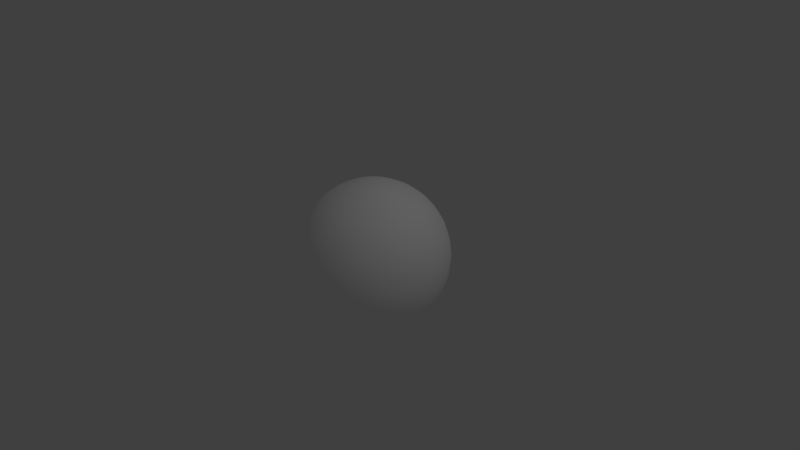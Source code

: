 # Source: planet_sun.blend  (saved by Blender 2.74.0; exported with 4.5.12 LTS)
import bpy
from mathutils import Matrix  # noqa: F401  (used for matrix-valued properties, if any)

bpy.ops.wm.read_factory_settings(use_empty=True)
scene = bpy.context.scene
scene.name = 'Scene'

# ---- collections
col_collection_1 = bpy.data.collections.new('Collection 1'); scene.collection.children.link(col_collection_1)

# ---- materials (node trees are filled in below, after node groups)
mat_material = bpy.data.materials.new('Material')
mat_material.alpha_threshold = 0.0
mat_material.use_transparent_shadow = False
mat_material.diffuse_color = (1.0, 1.0, 1.0, 1.0)
mat_material.roughness = 0.5
mat_material.specular_intensity = 1.0
mat_material.line_color = (0.0, 0.0, 0.0, 1.0)

# ---- material node trees

# ---- world
world_world = bpy.data.worlds.new('World'); scene.world = world_world
world_world.color = (0.05088, 0.05088, 0.05088)
world_world.use_sun_shadow = False
world_world.sun_shadow_jitter_overblur = 0.0
world_world.cycles.sampling_method = 'MANUAL'
world_world.cycles.sample_map_resolution = 256

# ---- cameras
cam_camera = bpy.data.cameras.new('Camera')
cam_camera.clip_end = 100.0
cam_camera.lens = 35.0
cam_camera.sensor_width = 32.0
cam_camera.sensor_height = 18.0
cam_camera.ortho_scale = 7.314
cam_camera.dof.focus_distance = 0.0
cam_camera.dof.aperture_fstop = 128.0

# ---- lights
light_lamp = bpy.data.lights.new('Lamp', 'POINT')
light_lamp.transmission_factor = 0.0
light_lamp.cutoff_distance = 30.0
light_lamp.energy = 100.0
light_lamp.shadow_buffer_clip_start = 1.001
light_lamp.shadow_soft_size = 0.1
light_lamp.shadow_maximum_resolution = 0.006
light_lamp.use_absolute_resolution = True
light_lamp.cycles.use_multiple_importance_sampling = False

# ---- meshes
me_sphere = bpy.data.meshes.new('Sphere')
me_sphere.from_pydata([(-0.1951, 0.0, 0.9808), (-0.3827, 0.0, 0.9239), (-0.5556, 0.0, 0.8315), (-0.7071, 0.0, 0.7071), (-0.8315, 0.0, 0.5556), (-0.9239, 0.0, 0.3827), (-0.9808, 0.0, 0.1951), (-1.0, 0.0, 7.55e-08), (-0.9808, 0.0, -0.1951), (-0.9239, 0.0, -0.3827), (-0.8315, 0.0, -0.5556), (-0.7071, 0.0, -0.7071), (-0.5556, 0.0, -0.8315), (-0.3827, 0.0, -0.9239), (-0.1951, 0.0, -0.9808), (-0.1913, 0.03806, 0.9808), (-0.3753, 0.07466, 0.9239), (-0.5449, 0.1084, 0.8315), (-0.6935, 0.1379, 0.7071), (-0.8155, 0.1622, 0.5556), (-0.9061, 0.1802, 0.3827), (-0.9619, 0.1913, 0.1951), (-0.9808, 0.1951, 7.55e-08), (-0.9619, 0.1913, -0.1951), (-0.9061, 0.1802, -0.3827), (-0.8155, 0.1622, -0.5556), (-0.6935, 0.1379, -0.7071), (-0.5449, 0.1084, -0.8315), (-0.3753, 0.07466, -0.9239), (-0.1913, 0.03806, -0.9808), (-0.1802, 0.07466, 0.9808), (-0.3536, 0.1464, 0.9239), (-0.5133, 0.2126, 0.8315), (-0.6533, 0.2706, 0.7071), (-0.7682, 0.3182, 0.5556), (-0.8536, 0.3536, 0.3827), (-0.9061, 0.3753, 0.1951), (-0.9239, 0.3827, 7.55e-08), (-0.9061, 0.3753, -0.1951), (-0.8536, 0.3536, -0.3827), (-0.7682, 0.3182, -0.5556), (-0.6533, 0.2706, -0.7071), (-0.5133, 0.2126, -0.8315), (-0.3536, 0.1464, -0.9239), (-0.1802, 0.07466, -0.9808), (-0.1622, 0.1084, 0.9808), (-0.3182, 0.2126, 0.9239), (-0.4619, 0.3087, 0.8315), (-0.5879, 0.3928, 0.7071), (-0.6913, 0.4619, 0.5556), (-0.7682, 0.5133, 0.3827), (-0.8155, 0.5449, 0.1951), (-0.8315, 0.5556, 7.55e-08), (-0.8155, 0.5449, -0.1951), (-0.7682, 0.5133, -0.3827), (-0.6913, 0.4619, -0.5556), (-0.5879, 0.3928, -0.7071), (-0.4619, 0.3087, -0.8315), (-0.3182, 0.2126, -0.9239), (-0.1622, 0.1084, -0.9808), (-0.1379, 0.1379, 0.9808), (-0.2706, 0.2706, 0.9239), (-0.3928, 0.3928, 0.8315), (-0.5, 0.5, 0.7071), (-0.5879, 0.5879, 0.5556), (-0.6533, 0.6533, 0.3827), (-0.6935, 0.6935, 0.1951), (-0.7071, 0.7071, 7.55e-08), (-0.6935, 0.6935, -0.1951), (-0.6533, 0.6533, -0.3827), (-0.5879, 0.5879, -0.5556), (-0.5, 0.5, -0.7071), (-0.3928, 0.3928, -0.8315), (-0.2706, 0.2706, -0.9239), (-0.1379, 0.1379, -0.9808), (-0.1084, 0.1622, 0.9808), (-0.2126, 0.3182, 0.9239), (-0.3087, 0.4619, 0.8315), (-0.3928, 0.5879, 0.7071), (-0.4619, 0.6913, 0.5556), (-0.5133, 0.7682, 0.3827), (-0.5449, 0.8155, 0.1951), (-0.5556, 0.8315, 7.55e-08), (-0.5449, 0.8155, -0.1951), (-0.5133, 0.7682, -0.3827), (-0.4619, 0.6913, -0.5556), (-0.3928, 0.5879, -0.7071), (-0.3087, 0.4619, -0.8315), (-0.2126, 0.3182, -0.9239), (-0.1084, 0.1622, -0.9808), (-0.07466, 0.1802, 0.9808), (-0.1464, 0.3536, 0.9239), (-0.2126, 0.5133, 0.8315), (-0.2706, 0.6533, 0.7071), (-0.3182, 0.7682, 0.5556), (-0.3536, 0.8536, 0.3827), (-0.3753, 0.9061, 0.1951), (-0.3827, 0.9239, 7.55e-08), (-0.3753, 0.9061, -0.1951), (-0.3536, 0.8536, -0.3827), (-0.3182, 0.7682, -0.5556), (-0.2706, 0.6533, -0.7071), (-0.2126, 0.5133, -0.8315), (-0.1464, 0.3536, -0.9239), (-0.07466, 0.1802, -0.9808), (-0.03806, 0.1913, 0.9808), (-0.07466, 0.3753, 0.9239), (-0.1084, 0.5449, 0.8315), (-0.1379, 0.6935, 0.7071), (-0.1622, 0.8155, 0.5556), (-0.1802, 0.9061, 0.3827), (-0.1913, 0.9619, 0.1951), (-0.1951, 0.9808, 7.55e-08), (-0.1913, 0.9619, -0.1951), (-0.1802, 0.9061, -0.3827), (-0.1622, 0.8155, -0.5556), (-0.1379, 0.6935, -0.7071), (-0.1084, 0.5449, -0.8315), (-0.07466, 0.3753, -0.9239), (-0.03806, 0.1913, -0.9808), (3.266e-07, 0.1951, 0.9808), (3.192e-07, 0.3827, 0.9239), (3.117e-07, 0.5556, 0.8315), (3.192e-07, 0.7071, 0.7071), (3.341e-07, 0.8315, 0.5556), (2.745e-07, 0.9239, 0.3827), (3.937e-07, 0.9808, 0.1951), (3.788e-07, 1.0, 7.55e-08), (3.937e-07, 0.9808, -0.1951), (2.298e-07, 0.9239, -0.3827), (3.341e-07, 0.8315, -0.5556), (3.192e-07, 0.7071, -0.7071), (3.415e-07, 0.5556, -0.8315), (3.043e-07, 0.3827, -0.9239), (3.08e-07, 0.1951, -0.9808), (0.03806, 0.1913, 0.9808), (0.07466, 0.3753, 0.9239), (0.1084, 0.5449, 0.8315), (0.138, 0.6935, 0.7071), (0.1622, 0.8155, 0.5556), (0.1802, 0.9061, 0.3827), (0.1913, 0.9619, 0.1951), (0.1951, 0.9808, 7.55e-08), (0.1913, 0.9619, -0.1951), (0.1802, 0.9061, -0.3827), (0.1622, 0.8155, -0.5556), (0.138, 0.6935, -0.7071), (0.1084, 0.5449, -0.8315), (0.07466, 0.3753, -0.9239), (0.03806, 0.1913, -0.9808), (0.07466, 0.1802, 0.9808), (0.1464, 0.3536, 0.9239), (0.2126, 0.5133, 0.8315), (0.2706, 0.6533, 0.7071), (0.3182, 0.7682, 0.5556), (0.3536, 0.8536, 0.3827), (0.3753, 0.9061, 0.1951), (0.3827, 0.9239, 7.55e-08), (0.3753, 0.9061, -0.1951), (0.3536, 0.8536, -0.3827), (0.3182, 0.7682, -0.5556), (0.2706, 0.6533, -0.7071), (0.2126, 0.5133, -0.8315), (0.1464, 0.3536, -0.9239), (0.07466, 0.1802, -0.9808), (0.1084, 0.1622, 0.9808), (0.2126, 0.3182, 0.9239), (0.3087, 0.4619, 0.8315), (0.3928, 0.5879, 0.7071), (0.4619, 0.6913, 0.5556), (0.5133, 0.7682, 0.3827), (0.5449, 0.8155, 0.1951), (0.5556, 0.8315, 7.55e-08), (0.5449, 0.8155, -0.1951), (0.5133, 0.7682, -0.3827), (0.4619, 0.6913, -0.5556), (0.3928, 0.5879, -0.7071), (0.3087, 0.4619, -0.8315), (0.2126, 0.3182, -0.9239), (0.1084, 0.1622, -0.9808), (0.138, 0.1379, 0.9808), (0.2706, 0.2706, 0.9239), (0.3928, 0.3928, 0.8315), (0.5, 0.5, 0.7071), (0.5879, 0.5879, 0.5556), (0.6533, 0.6533, 0.3827), (0.6935, 0.6935, 0.1951), (0.7071, 0.7071, 7.55e-08), (0.6935, 0.6935, -0.1951), (0.6533, 0.6533, -0.3827), (0.5879, 0.5879, -0.5556), (0.5, 0.5, -0.7071), (0.3928, 0.3928, -0.8315), (0.2706, 0.2706, -0.9239), (0.138, 0.1379, -0.9808), (0.1622, 0.1084, 0.9808), (0.3182, 0.2126, 0.9239), (0.4619, 0.3087, 0.8315), (0.5879, 0.3928, 0.7071), (0.6913, 0.4619, 0.5556), (0.7682, 0.5133, 0.3827), (0.8155, 0.5449, 0.1951), (0.8315, 0.5556, 7.55e-08), (0.8155, 0.5449, -0.1951), (0.7682, 0.5133, -0.3827), (0.6913, 0.4619, -0.5556), (0.5879, 0.3928, -0.7071), (0.4619, 0.3087, -0.8315), (0.3182, 0.2126, -0.9239), (0.1622, 0.1084, -0.9808), (0.1802, 0.07466, 0.9808), (0.3536, 0.1464, 0.9239), (0.5133, 0.2126, 0.8315), (0.6533, 0.2706, 0.7071), (0.7682, 0.3182, 0.5556), (0.8536, 0.3536, 0.3827), (0.9061, 0.3753, 0.1951), (0.9239, 0.3827, 7.55e-08), (0.9061, 0.3753, -0.1951), (0.8536, 0.3536, -0.3827), (0.7682, 0.3182, -0.5556), (0.6533, 0.2706, -0.7071), (0.5133, 0.2126, -0.8315), (0.3536, 0.1464, -0.9239), (0.1802, 0.07466, -0.9808), (0.1913, 0.03806, 0.9808), (0.3753, 0.07466, 0.9239), (0.5449, 0.1084, 0.8315), (0.6935, 0.1379, 0.7071), (0.8155, 0.1622, 0.5556), (0.9061, 0.1802, 0.3827), (0.9619, 0.1913, 0.1951), (0.9808, 0.1951, 7.55e-08), (0.9619, 0.1913, -0.1951), (0.9061, 0.1802, -0.3827), (0.8155, 0.1622, -0.5556), (0.6935, 0.1379, -0.7071), (0.5449, 0.1084, -0.8315), (0.3753, 0.07466, -0.9239), (0.1913, 0.03806, -0.9808), (0.1951, -7.212e-09, 0.9808), (0.3827, 4.122e-08, 0.9239), (0.5556, 2.632e-08, 0.8315), (0.7071, -2.584e-08, 0.7071), (0.8315, -8.544e-08, 0.5556), (0.9239, 6.357e-08, 0.3827), (0.9808, -8.544e-08, 0.1951), (1.0, -1.003e-07, 7.55e-08), (0.9808, -8.544e-08, -0.1951), (0.9239, 6.357e-08, -0.3827), (0.8315, -8.544e-08, -0.5556), (0.7071, -2.584e-08, -0.7071), (0.5556, -1.094e-08, -0.8315), (0.3827, 3.964e-09, -0.9239), (0.1951, 3.964e-09, -0.9808), (0.1913, -0.03806, 0.9808), (0.3753, -0.07466, 0.9239), (0.5449, -0.1084, 0.8315), (0.6935, -0.1379, 0.7071), (0.8155, -0.1622, 0.5556), (0.9061, -0.1802, 0.3827), (0.9619, -0.1913, 0.1951), (0.9808, -0.1951, 7.55e-08), (0.9619, -0.1913, -0.1951), (0.9061, -0.1802, -0.3827), (0.8155, -0.1622, -0.5556), (0.6935, -0.1379, -0.7071), (0.5449, -0.1084, -0.8315), (0.3753, -0.07466, -0.9239), (0.1913, -0.03806, -0.9808), (0.1802, -0.07466, 0.9808), (0.3536, -0.1464, 0.9239), (0.5133, -0.2126, 0.8315), (0.6533, -0.2706, 0.7071), (0.7682, -0.3182, 0.5556), (0.8536, -0.3536, 0.3827), (0.9061, -0.3753, 0.1951), (0.9239, -0.3827, 7.55e-08), (0.9061, -0.3753, -0.1951), (0.8536, -0.3536, -0.3827), (0.7682, -0.3182, -0.5556), (0.6533, -0.2706, -0.7071), (0.5133, -0.2126, -0.8315), (0.3536, -0.1464, -0.9239), (0.1802, -0.07466, -0.9808), (0.1622, -0.1084, 0.9808), (0.3182, -0.2126, 0.9239), (0.4619, -0.3087, 0.8315), (0.5879, -0.3928, 0.7071), (0.6913, -0.4619, 0.5556), (0.7682, -0.5133, 0.3827), (0.8155, -0.5449, 0.1951), (0.8315, -0.5556, 7.55e-08), (0.8155, -0.5449, -0.1951), (0.7682, -0.5133, -0.3827), (0.6913, -0.4619, -0.5556), (0.5879, -0.3928, -0.7071), (0.4619, -0.3087, -0.8315), (0.3182, -0.2126, -0.9239), (0.1622, -0.1084, -0.9808), (0.138, -0.1379, 0.9808), (0.2706, -0.2706, 0.9239), (0.3928, -0.3928, 0.8315), (0.5, -0.5, 0.7071), (0.5879, -0.5879, 0.5556), (0.6533, -0.6533, 0.3827), (0.6935, -0.6935, 0.1951), (0.7071, -0.7071, 7.55e-08), (0.6935, -0.6935, -0.1951), (0.6533, -0.6533, -0.3827), (0.5879, -0.5879, -0.5556), (0.5, -0.5, -0.7071), (0.3928, -0.3928, -0.8315), (0.2706, -0.2706, -0.9239), (0.1379, -0.1379, -0.9808), (0.1084, -0.1622, 0.9808), (0.2126, -0.3182, 0.9239), (0.3087, -0.4619, 0.8315), (0.3928, -0.5879, 0.7071), (0.4619, -0.6913, 0.5556), (0.5133, -0.7682, 0.3827), (0.5449, -0.8155, 0.1951), (0.5556, -0.8315, 7.55e-08), (0.5449, -0.8155, -0.1951), (0.5133, -0.7682, -0.3827), (0.4619, -0.6913, -0.5556), (0.3928, -0.5879, -0.7071), (0.3087, -0.4619, -0.8315), (0.2126, -0.3182, -0.9239), (0.1084, -0.1622, -0.9808), (0.07466, -0.1802, 0.9808), (0.1464, -0.3536, 0.9239), (0.2126, -0.5133, 0.8315), (0.2706, -0.6533, 0.7071), (0.3182, -0.7682, 0.5556), (0.3536, -0.8536, 0.3827), (0.3753, -0.9061, 0.1951), (0.3827, -0.9239, 7.55e-08), (0.3753, -0.9061, -0.1951), (0.3536, -0.8536, -0.3827), (0.3182, -0.7682, -0.5556), (0.2706, -0.6533, -0.7071), (0.2126, -0.5133, -0.8315), (0.1464, -0.3536, -0.9239), (0.07466, -0.1802, -0.9808), (0.03806, -0.1913, 0.9808), (0.07466, -0.3753, 0.9239), (0.1084, -0.5449, 0.8315), (0.1379, -0.6935, 0.7071), (0.1622, -0.8155, 0.5556), (0.1802, -0.9061, 0.3827), (0.1913, -0.9619, 0.1951), (0.1951, -0.9808, 7.55e-08), (0.1913, -0.9619, -0.1951), (0.1802, -0.9061, -0.3827), (0.1622, -0.8155, -0.5556), (0.1379, -0.6935, -0.7071), (0.1084, -0.5449, -0.8315), (0.07466, -0.3753, -0.9239), (0.03806, -0.1913, -0.9808), (3.117e-07, -0.1951, 0.9808), (2.819e-07, -0.3827, 0.9239), (2.819e-07, -0.5556, 0.8315), (1.851e-07, -0.7071, 0.7071), (1.404e-07, -0.8315, 0.5556), (3.192e-07, -0.9239, 0.3827), (9.567e-08, -0.9808, 0.1951), (1.404e-07, -1.0, 7.55e-08), (9.567e-08, -0.9808, -0.1951), (3.192e-07, -0.9239, -0.3827), (1.404e-07, -0.8315, -0.5556), (1.851e-07, -0.7071, -0.7071), (2.596e-07, -0.5556, -0.8315), (2.521e-07, -0.3827, -0.9239), (3.155e-07, -0.1951, -0.9808), (-0.03806, -0.1913, 0.9808), (-0.07466, -0.3753, 0.9239), (-0.1084, -0.5449, 0.8315), (-0.1379, -0.6935, 0.7071), (-0.1622, -0.8155, 0.5556), (-0.1802, -0.9061, 0.3827), (-0.1913, -0.9619, 0.1951), (-0.1951, -0.9808, 7.55e-08), (-0.1913, -0.9619, -0.1951), (-0.1802, -0.9061, -0.3827), (-0.1622, -0.8155, -0.5556), (-0.1379, -0.6935, -0.7071), (-0.1084, -0.5449, -0.8315), (-0.07466, -0.3753, -0.9239), (-0.03806, -0.1913, -0.9808), (-0.07466, -0.1802, 0.9808), (-0.1464, -0.3536, 0.9239), (-0.2126, -0.5133, 0.8315), (-0.2706, -0.6533, 0.7071), (-0.3182, -0.7682, 0.5556), (-0.3536, -0.8536, 0.3827), (-0.3753, -0.9061, 0.1951), (-0.3827, -0.9239, 7.55e-08), (-0.3753, -0.9061, -0.1951), (-0.3536, -0.8536, -0.3827), (-0.3182, -0.7682, -0.5556), (-0.2706, -0.6533, -0.7071), (-0.2126, -0.5133, -0.8315), (-0.1464, -0.3536, -0.9239), (-0.07466, -0.1802, -0.9808), (-0.1084, -0.1622, 0.9808), (-0.2126, -0.3182, 0.9239), (-0.3087, -0.4619, 0.8315), (-0.3928, -0.5879, 0.7071), (-0.4619, -0.6913, 0.5556), (-0.5133, -0.7682, 0.3827), (-0.5449, -0.8155, 0.1951), (-0.5556, -0.8315, 7.55e-08), (-0.5449, -0.8155, -0.1951), (-0.5133, -0.7682, -0.3827), (-0.4619, -0.6913, -0.5556), (-0.3928, -0.5879, -0.7071), (-0.3087, -0.4619, -0.8315), (-0.2126, -0.3182, -0.9239), (-0.1084, -0.1622, -0.9808), (-0.1379, -0.1379, 0.9808), (-0.2706, -0.2706, 0.9239), (-0.3928, -0.3928, 0.8315), (-0.5, -0.5, 0.7071), (-0.5879, -0.5879, 0.5556), (-0.6533, -0.6533, 0.3827), (-0.6935, -0.6935, 0.1951), (-0.7071, -0.7071, 7.55e-08), (-0.6935, -0.6935, -0.1951), (-0.6533, -0.6533, -0.3827), (-0.5879, -0.5879, -0.5556), (-0.5, -0.5, -0.7071), (-0.3928, -0.3928, -0.8315), (-0.2706, -0.2706, -0.9239), (-0.1379, -0.1379, -0.9808), (-0.1622, -0.1084, 0.9808), (-0.3182, -0.2126, 0.9239), (-0.4619, -0.3087, 0.8315), (-0.5879, -0.3928, 0.7071), (-0.6913, -0.4619, 0.5556), (-0.7682, -0.5133, 0.3827), (-0.8155, -0.5449, 0.1951), (-0.8315, -0.5556, 7.55e-08), (-0.8155, -0.5449, -0.1951), (-0.7682, -0.5133, -0.3827), (-0.6913, -0.4619, -0.5556), (-0.5879, -0.3928, -0.7071), (-0.4619, -0.3087, -0.8315), (-0.3182, -0.2126, -0.9239), (-0.1622, -0.1084, -0.9808), (-0.1802, -0.07466, 0.9808), (-0.3536, -0.1464, 0.9239), (-0.5133, -0.2126, 0.8315), (-0.6533, -0.2706, 0.7071), (-0.7682, -0.3182, 0.5556), (-0.8536, -0.3536, 0.3827), (-0.9061, -0.3753, 0.1951), (-0.9239, -0.3827, 7.55e-08), (-0.9061, -0.3753, -0.1951), (-0.8536, -0.3536, -0.3827), (-0.7682, -0.3182, -0.5556), (-0.6533, -0.2706, -0.7071), (-0.5133, -0.2126, -0.8315), (-0.3536, -0.1464, -0.9239), (-0.1802, -0.07466, -0.9808), (-0.1913, -0.03806, 0.9808), (-0.3753, -0.07466, 0.9239), (-0.5449, -0.1084, 0.8315), (-0.6935, -0.1379, 0.7071), (-0.8155, -0.1622, 0.5556), (-0.9061, -0.1802, 0.3827), (-0.9619, -0.1913, 0.1951), (-0.9808, -0.1951, 7.55e-08), (-0.9619, -0.1913, -0.1951), (-0.9061, -0.1802, -0.3827), (-0.8155, -0.1622, -0.5556), (-0.6935, -0.1379, -0.7071), (-0.5449, -0.1084, -0.8315), (-0.3753, -0.07466, -0.9239), (-0.1913, -0.03806, -0.9808), (2.776e-07, 5.898e-08, -0.9989), (2.649e-07, 7.165e-08, 0.9989), (-0.07663, -0.03174, -0.9989), (-0.08135, 0.01618, 0.9989), (-0.06897, -0.04608, 0.9989), (-0.05865, -0.05865, 0.9989), (0.07663, -0.03174, 0.9989), (0.08135, -0.01618, 0.9989), (-0.01618, 0.08135, 0.9989), (-0.03174, 0.07663, 0.9989), (2.866e-07, -0.08295, 0.9989), (0.01618, -0.08135, 0.9989), (-0.07663, 0.03174, 0.9989), (0.06897, 0.04608, 0.9989), (0.05865, 0.05865, 0.9989), (-0.08294, 3.997e-08, 0.9989), (-0.08135, -0.01618, 0.9989), (-0.07663, -0.03174, 0.9989), (0.06897, -0.04608, 0.9989), (2.929e-07, 0.08295, 0.9989), (-0.01618, -0.08135, 0.9989), (-0.06897, 0.04608, 0.9989), (0.07663, 0.03174, 0.9989), (0.05865, -0.05865, 0.9989), (0.01618, 0.08135, 0.9989), (-0.03174, -0.07663, 0.9989), (-0.05865, 0.05865, 0.9989), (0.08135, 0.01618, 0.9989), (0.04608, -0.06897, 0.9989), (0.03174, 0.07663, 0.9989), (-0.04608, -0.06897, 0.9989), (-0.04608, 0.06897, 0.9989), (0.08295, 3.691e-08, 0.9989), (0.03174, -0.07663, 0.9989), (0.04608, 0.06897, 0.9989), (-0.08135, 0.01618, -0.9989), (-0.01618, 0.08135, -0.9989), (0.07663, -0.03174, -0.9989), (-0.06897, -0.04608, -0.9989), (0.05865, 0.05865, -0.9989), (0.01618, -0.08135, -0.9989), (-0.03174, 0.07663, -0.9989), (0.08135, -0.01618, -0.9989), (-0.05865, -0.05865, -0.9989), (0.04608, 0.06897, -0.9989), (0.03174, -0.07663, -0.9989), (0.08295, 3.532e-08, -0.9989), (-0.04608, 0.06897, -0.9989), (-0.04608, -0.06897, -0.9989), (0.03174, 0.07663, -0.9989), (0.04608, -0.06897, -0.9989), (0.08135, 0.01618, -0.9989), (-0.05865, 0.05865, -0.9989), (-0.03174, -0.07663, -0.9989), (0.01618, 0.08135, -0.9989), (2.914e-07, 0.08295, -0.9989), (0.05865, -0.05865, -0.9989), (0.06897, -0.04608, -0.9989), (-0.08135, -0.01618, -0.9989), (0.07663, 0.03174, -0.9989), (0.06897, 0.04608, -0.9989), (-0.06897, 0.04608, -0.9989), (-0.07663, 0.03174, -0.9989), (-0.01618, -0.08135, -0.9989), (2.945e-07, -0.08294, -0.9989), (-0.08294, 3.364e-08, -0.9989)], [], [(4, 3, 18, 19), (2, 1, 16, 17), (13, 12, 27, 28), (11, 10, 25, 26), (9, 8, 23, 24), (7, 6, 21, 22), (5, 4, 19, 20), (3, 2, 17, 18), (14, 13, 28, 29), (1, 0, 15, 16), (12, 11, 26, 27), (10, 9, 24, 25), (8, 7, 22, 23), (6, 5, 20, 21), (25, 24, 39, 40), (23, 22, 37, 38), (21, 20, 35, 36), (19, 18, 33, 34), (17, 16, 31, 32), (28, 27, 42, 43), (26, 25, 40, 41), (24, 23, 38, 39), (22, 21, 36, 37), (20, 19, 34, 35), (18, 17, 32, 33), (29, 28, 43, 44), (16, 15, 30, 31), (27, 26, 41, 42), (40, 39, 54, 55), (38, 37, 52, 53), (36, 35, 50, 51), (34, 33, 48, 49), (32, 31, 46, 47), (43, 42, 57, 58), (41, 40, 55, 56), (39, 38, 53, 54), (37, 36, 51, 52), (35, 34, 49, 50), (33, 32, 47, 48), (44, 43, 58, 59), (31, 30, 45, 46), (42, 41, 56, 57), (55, 54, 69, 70), (53, 52, 67, 68), (51, 50, 65, 66), (49, 48, 63, 64), (47, 46, 61, 62), (58, 57, 72, 73), (56, 55, 70, 71), (54, 53, 68, 69), (52, 51, 66, 67), (50, 49, 64, 65), (48, 47, 62, 63), (59, 58, 73, 74), (46, 45, 60, 61), (57, 56, 71, 72), (70, 69, 84, 85), (68, 67, 82, 83), (66, 65, 80, 81), (64, 63, 78, 79), (62, 61, 76, 77), (73, 72, 87, 88), (71, 70, 85, 86), (69, 68, 83, 84), (67, 66, 81, 82), (65, 64, 79, 80), (63, 62, 77, 78), (74, 73, 88, 89), (61, 60, 75, 76), (72, 71, 86, 87), (85, 84, 99, 100), (83, 82, 97, 98), (81, 80, 95, 96), (79, 78, 93, 94), (77, 76, 91, 92), (88, 87, 102, 103), (86, 85, 100, 101), (84, 83, 98, 99), (82, 81, 96, 97), (80, 79, 94, 95), (78, 77, 92, 93), (89, 88, 103, 104), (76, 75, 90, 91), (87, 86, 101, 102), (100, 99, 114, 115), (98, 97, 112, 113), (96, 95, 110, 111), (94, 93, 108, 109), (92, 91, 106, 107), (103, 102, 117, 118), (101, 100, 115, 116), (99, 98, 113, 114), (97, 96, 111, 112), (95, 94, 109, 110), (93, 92, 107, 108), (104, 103, 118, 119), (91, 90, 105, 106), (102, 101, 116, 117), (115, 114, 129, 130), (113, 112, 127, 128), (111, 110, 125, 126), (109, 108, 123, 124), (107, 106, 121, 122), (118, 117, 132, 133), (116, 115, 130, 131), (114, 113, 128, 129), (112, 111, 126, 127), (110, 109, 124, 125), (108, 107, 122, 123), (119, 118, 133, 134), (106, 105, 120, 121), (117, 116, 131, 132), (130, 129, 144, 145), (128, 127, 142, 143), (126, 125, 140, 141), (124, 123, 138, 139), (122, 121, 136, 137), (133, 132, 147, 148), (131, 130, 145, 146), (129, 128, 143, 144), (127, 126, 141, 142), (125, 124, 139, 140), (123, 122, 137, 138), (134, 133, 148, 149), (121, 120, 135, 136), (132, 131, 146, 147), (145, 144, 159, 160), (143, 142, 157, 158), (141, 140, 155, 156), (139, 138, 153, 154), (137, 136, 151, 152), (148, 147, 162, 163), (146, 145, 160, 161), (144, 143, 158, 159), (142, 141, 156, 157), (140, 139, 154, 155), (138, 137, 152, 153), (149, 148, 163, 164), (136, 135, 150, 151), (147, 146, 161, 162), (160, 159, 174, 175), (158, 157, 172, 173), (156, 155, 170, 171), (154, 153, 168, 169), (152, 151, 166, 167), (163, 162, 177, 178), (161, 160, 175, 176), (159, 158, 173, 174), (157, 156, 171, 172), (155, 154, 169, 170), (153, 152, 167, 168), (164, 163, 178, 179), (151, 150, 165, 166), (162, 161, 176, 177), (175, 174, 189, 190), (173, 172, 187, 188), (171, 170, 185, 186), (169, 168, 183, 184), (167, 166, 181, 182), (178, 177, 192, 193), (176, 175, 190, 191), (174, 173, 188, 189), (172, 171, 186, 187), (170, 169, 184, 185), (168, 167, 182, 183), (179, 178, 193, 194), (166, 165, 180, 181), (177, 176, 191, 192), (190, 189, 204, 205), (188, 187, 202, 203), (186, 185, 200, 201), (184, 183, 198, 199), (182, 181, 196, 197), (193, 192, 207, 208), (191, 190, 205, 206), (189, 188, 203, 204), (187, 186, 201, 202), (185, 184, 199, 200), (183, 182, 197, 198), (194, 193, 208, 209), (181, 180, 195, 196), (192, 191, 206, 207), (205, 204, 219, 220), (203, 202, 217, 218), (201, 200, 215, 216), (199, 198, 213, 214), (197, 196, 211, 212), (208, 207, 222, 223), (206, 205, 220, 221), (204, 203, 218, 219), (202, 201, 216, 217), (200, 199, 214, 215), (198, 197, 212, 213), (209, 208, 223, 224), (196, 195, 210, 211), (207, 206, 221, 222), (220, 219, 234, 235), (218, 217, 232, 233), (216, 215, 230, 231), (214, 213, 228, 229), (212, 211, 226, 227), (223, 222, 237, 238), (221, 220, 235, 236), (219, 218, 233, 234), (217, 216, 231, 232), (215, 214, 229, 230), (213, 212, 227, 228), (224, 223, 238, 239), (211, 210, 225, 226), (222, 221, 236, 237), (235, 234, 249, 250), (233, 232, 247, 248), (231, 230, 245, 246), (229, 228, 243, 244), (227, 226, 241, 242), (238, 237, 252, 253), (236, 235, 250, 251), (234, 233, 248, 249), (232, 231, 246, 247), (230, 229, 244, 245), (228, 227, 242, 243), (239, 238, 253, 254), (226, 225, 240, 241), (237, 236, 251, 252), (250, 249, 264, 265), (248, 247, 262, 263), (246, 245, 260, 261), (244, 243, 258, 259), (242, 241, 256, 257), (253, 252, 267, 268), (251, 250, 265, 266), (249, 248, 263, 264), (247, 246, 261, 262), (245, 244, 259, 260), (243, 242, 257, 258), (254, 253, 268, 269), (241, 240, 255, 256), (252, 251, 266, 267), (265, 264, 279, 280), (263, 262, 277, 278), (261, 260, 275, 276), (259, 258, 273, 274), (257, 256, 271, 272), (268, 267, 282, 283), (266, 265, 280, 281), (264, 263, 278, 279), (262, 261, 276, 277), (260, 259, 274, 275), (258, 257, 272, 273), (269, 268, 283, 284), (256, 255, 270, 271), (267, 266, 281, 282), (280, 279, 294, 295), (278, 277, 292, 293), (276, 275, 290, 291), (274, 273, 288, 289), (272, 271, 286, 287), (283, 282, 297, 298), (281, 280, 295, 296), (279, 278, 293, 294), (277, 276, 291, 292), (275, 274, 289, 290), (273, 272, 287, 288), (284, 283, 298, 299), (271, 270, 285, 286), (282, 281, 296, 297), (295, 294, 309, 310), (293, 292, 307, 308), (291, 290, 305, 306), (289, 288, 303, 304), (287, 286, 301, 302), (298, 297, 312, 313), (296, 295, 310, 311), (294, 293, 308, 309), (292, 291, 306, 307), (290, 289, 304, 305), (288, 287, 302, 303), (299, 298, 313, 314), (286, 285, 300, 301), (297, 296, 311, 312), (310, 309, 324, 325), (308, 307, 322, 323), (306, 305, 320, 321), (304, 303, 318, 319), (302, 301, 316, 317), (313, 312, 327, 328), (311, 310, 325, 326), (309, 308, 323, 324), (307, 306, 321, 322), (305, 304, 319, 320), (303, 302, 317, 318), (314, 313, 328, 329), (301, 300, 315, 316), (312, 311, 326, 327), (325, 324, 339, 340), (323, 322, 337, 338), (321, 320, 335, 336), (319, 318, 333, 334), (317, 316, 331, 332), (328, 327, 342, 343), (326, 325, 340, 341), (324, 323, 338, 339), (322, 321, 336, 337), (320, 319, 334, 335), (318, 317, 332, 333), (329, 328, 343, 344), (316, 315, 330, 331), (327, 326, 341, 342), (340, 339, 354, 355), (338, 337, 352, 353), (336, 335, 350, 351), (334, 333, 348, 349), (332, 331, 346, 347), (343, 342, 357, 358), (341, 340, 355, 356), (339, 338, 353, 354), (337, 336, 351, 352), (335, 334, 349, 350), (333, 332, 347, 348), (344, 343, 358, 359), (331, 330, 345, 346), (342, 341, 356, 357), (355, 354, 369, 370), (353, 352, 367, 368), (351, 350, 365, 366), (349, 348, 363, 364), (347, 346, 361, 362), (358, 357, 372, 373), (356, 355, 370, 371), (354, 353, 368, 369), (352, 351, 366, 367), (350, 349, 364, 365), (348, 347, 362, 363), (359, 358, 373, 374), (346, 345, 360, 361), (357, 356, 371, 372), (370, 369, 384, 385), (368, 367, 382, 383), (366, 365, 380, 381), (364, 363, 378, 379), (362, 361, 376, 377), (373, 372, 387, 388), (371, 370, 385, 386), (369, 368, 383, 384), (367, 366, 381, 382), (365, 364, 379, 380), (363, 362, 377, 378), (374, 373, 388, 389), (361, 360, 375, 376), (372, 371, 386, 387), (385, 384, 399, 400), (383, 382, 397, 398), (381, 380, 395, 396), (379, 378, 393, 394), (377, 376, 391, 392), (388, 387, 402, 403), (386, 385, 400, 401), (384, 383, 398, 399), (382, 381, 396, 397), (380, 379, 394, 395), (378, 377, 392, 393), (389, 388, 403, 404), (376, 375, 390, 391), (387, 386, 401, 402), (400, 399, 414, 415), (398, 397, 412, 413), (396, 395, 410, 411), (394, 393, 408, 409), (392, 391, 406, 407), (403, 402, 417, 418), (401, 400, 415, 416), (399, 398, 413, 414), (397, 396, 411, 412), (395, 394, 409, 410), (393, 392, 407, 408), (404, 403, 418, 419), (391, 390, 405, 406), (402, 401, 416, 417), (415, 414, 429, 430), (413, 412, 427, 428), (411, 410, 425, 426), (409, 408, 423, 424), (407, 406, 421, 422), (418, 417, 432, 433), (416, 415, 430, 431), (414, 413, 428, 429), (412, 411, 426, 427), (410, 409, 424, 425), (408, 407, 422, 423), (419, 418, 433, 434), (406, 405, 420, 421), (417, 416, 431, 432), (430, 429, 444, 445), (428, 427, 442, 443), (426, 425, 440, 441), (424, 423, 438, 439), (422, 421, 436, 437), (433, 432, 447, 448), (431, 430, 445, 446), (429, 428, 443, 444), (427, 426, 441, 442), (425, 424, 439, 440), (423, 422, 437, 438), (434, 433, 448, 449), (421, 420, 435, 436), (432, 431, 446, 447), (445, 444, 459, 460), (443, 442, 457, 458), (441, 440, 455, 456), (439, 438, 453, 454), (437, 436, 451, 452), (448, 447, 462, 463), (446, 445, 460, 461), (444, 443, 458, 459), (442, 441, 456, 457), (440, 439, 454, 455), (438, 437, 452, 453), (449, 448, 463, 464), (436, 435, 450, 451), (447, 446, 461, 462), (460, 459, 474, 475), (458, 457, 472, 473), (456, 455, 470, 471), (454, 453, 468, 469), (452, 451, 466, 467), (463, 462, 477, 478), (461, 460, 475, 476), (459, 458, 473, 474), (457, 456, 471, 472), (455, 454, 469, 470), (453, 452, 467, 468), (464, 463, 478, 479), (451, 450, 465, 466), (462, 461, 476, 477), (475, 474, 9, 10), (473, 472, 7, 8), (471, 470, 5, 6), (469, 468, 3, 4), (467, 466, 1, 2), (478, 477, 12, 13), (476, 475, 10, 11), (474, 473, 8, 9), (472, 471, 6, 7), (470, 469, 4, 5), (468, 467, 2, 3), (479, 478, 13, 14), (466, 465, 0, 1), (477, 476, 11, 12), (484, 485, 481), (486, 487, 481), (488, 489, 481), (490, 491, 481), (492, 483, 481), (493, 494, 481), (495, 496, 481), (497, 484, 481), (498, 486, 481), (483, 495, 481), (499, 488, 481), (500, 490, 481), (501, 492, 481), (502, 493, 481), (496, 497, 481), (503, 498, 481), (504, 499, 481), (505, 500, 481), (506, 501, 481), (507, 502, 481), (508, 503, 481), (509, 504, 481), (510, 505, 481), (511, 506, 481), (512, 507, 481), (513, 508, 481), (514, 509, 481), (485, 510, 481), (487, 512, 481), (489, 511, 481), (491, 513, 481), (494, 514, 481), (516, 535, 480), (545, 515, 480), (517, 537, 480), (518, 482, 480), (538, 545, 480), (519, 540, 480), (515, 542, 480), (520, 544, 480), (521, 516, 480), (522, 517, 480), (523, 518, 480), (524, 519, 480), (525, 520, 480), (527, 521, 480), (526, 522, 480), (528, 523, 480), (529, 524, 480), (530, 525, 480), (531, 526, 480), (532, 527, 480), (533, 528, 480), (534, 529, 480), (536, 530, 480), (539, 531, 480), (541, 532, 480), (543, 533, 480), (535, 534, 480), (537, 536, 480), (482, 538, 480), (540, 539, 480), (542, 541, 480), (544, 543, 480), (374, 389, 543, 544), (44, 59, 541, 542), (209, 224, 539, 540), (464, 479, 538, 482), (299, 314, 536, 537), (134, 149, 534, 535), (389, 404, 533, 543), (59, 74, 532, 541), (224, 239, 531, 539), (314, 329, 530, 536), (149, 164, 529, 534), (404, 419, 528, 533), (74, 89, 527, 532), (239, 254, 526, 531), (329, 344, 525, 530), (164, 179, 524, 529), (419, 434, 523, 528), (254, 269, 522, 526), (89, 104, 521, 527), (344, 359, 520, 525), (179, 194, 519, 524), (434, 449, 518, 523), (269, 284, 517, 522), (104, 119, 516, 521), (359, 374, 544, 520), (29, 44, 542, 515), (194, 209, 540, 519), (479, 14, 545, 538), (449, 464, 482, 518), (284, 299, 537, 517), (14, 29, 515, 545), (119, 134, 535, 516), (180, 165, 514, 494), (345, 330, 513, 491), (90, 75, 511, 489), (255, 240, 512, 487), (420, 405, 510, 485), (165, 150, 509, 514), (330, 315, 508, 513), (240, 225, 507, 512), (75, 60, 506, 511), (405, 390, 505, 510), (150, 135, 504, 509), (315, 300, 503, 508), (225, 210, 502, 507), (60, 45, 501, 506), (390, 375, 500, 505), (135, 120, 499, 504), (300, 285, 498, 503), (465, 450, 497, 496), (210, 195, 493, 502), (45, 30, 492, 501), (375, 360, 490, 500), (120, 105, 488, 499), (15, 0, 495, 483), (285, 270, 486, 498), (450, 435, 484, 497), (0, 465, 496, 495), (195, 180, 494, 493), (30, 15, 483, 492), (360, 345, 491, 490), (105, 90, 489, 488), (270, 255, 487, 486), (435, 420, 485, 484)])
me_sphere.polygons.foreach_set('use_smooth', [True] * 576)
_uv = me_sphere.uv_layers.new(name='UVMap')
_uv.uv.foreach_set('vector', [0.2197, 0.7007, 0.2197, 0.7633, 0.1885, 0.7633, 0.1885, 0.7007, 0.2197, 0.8259, 0.2197, 0.8886, 0.1885, 0.8886, 0.1885, 0.8259, 0.2197, 0.1371, 0.2197, 0.1997, 0.1885, 0.1997, 0.1885, 0.1371, 0.2197, 0.2623, 0.2197, 0.3249, 0.1885, 0.3249, 0.1885, 0.2623, 0.2197, 0.3876, 0.2197, 0.4502, 0.1885, 0.4502, 0.1885, 0.3876, 0.2197, 0.5128, 0.2197, 0.5754, 0.1885, 0.5754, 0.1885, 0.5128, 0.2197, 0.6381, 0.2197, 0.7007, 0.1885, 0.7007, 0.1885, 0.6381, 0.2197, 0.7633, 0.2197, 0.8259, 0.1885, 0.8259, 0.1885, 0.7633, 0.2197, 0.07444, 0.2197, 0.1371, 0.1885, 0.1371, 0.1885, 0.07444, 0.2197, 0.8886, 0.2197, 0.9512, 0.1885, 0.9512, 0.1885, 0.8886, 0.2197, 0.1997, 0.2197, 0.2623, 0.1885, 0.2623, 0.1885, 0.1997, 0.2197, 0.3249, 0.2197, 0.3876, 0.1885, 0.3876, 0.1885, 0.3249, 0.2197, 0.4502, 0.2197, 0.5128, 0.1885, 0.5128, 0.1885, 0.4502, 0.2197, 0.5754, 0.2197, 0.6381, 0.1885, 0.6381, 0.1885, 0.5754, 0.1885, 0.3249, 0.1885, 0.3876, 0.1573, 0.3876, 0.1573, 0.3249, 0.1885, 0.4502, 0.1885, 0.5128, 0.1573, 0.5128, 0.1573, 0.4502, 0.1885, 0.5754, 0.1885, 0.6381, 0.1573, 0.6381, 0.1573, 0.5754, 0.1885, 0.7007, 0.1885, 0.7633, 0.1573, 0.7633, 0.1573, 0.7007, 0.1885, 0.8259, 0.1885, 0.8886, 0.1573, 0.8886, 0.1573, 0.8259, 0.1885, 0.1371, 0.1885, 0.1997, 0.1573, 0.1997, 0.1573, 0.1371, 0.1885, 0.2623, 0.1885, 0.3249, 0.1573, 0.3249, 0.1573, 0.2623, 0.1885, 0.3876, 0.1885, 0.4502, 0.1573, 0.4502, 0.1573, 0.3876, 0.1885, 0.5128, 0.1885, 0.5754, 0.1573, 0.5754, 0.1573, 0.5128, 0.1885, 0.6381, 0.1885, 0.7007, 0.1573, 0.7007, 0.1573, 0.6381, 0.1885, 0.7633, 0.1885, 0.8259, 0.1573, 0.8259, 0.1573, 0.7633, 0.1885, 0.07444, 0.1885, 0.1371, 0.1573, 0.1371, 0.1573, 0.07444, 0.1885, 0.8886, 0.1885, 0.9512, 0.1573, 0.9512, 0.1573, 0.8886, 0.1885, 0.1997, 0.1885, 0.2623, 0.1573, 0.2623, 0.1573, 0.1997, 0.1573, 0.3249, 0.1573, 0.3876, 0.1261, 0.3876, 0.1261, 0.3249, 0.1573, 0.4502, 0.1573, 0.5128, 0.1261, 0.5128, 0.1261, 0.4502, 0.1573, 0.5754, 0.1573, 0.6381, 0.1261, 0.6381, 0.1261, 0.5754, 0.1573, 0.7007, 0.1573, 0.7633, 0.1261, 0.7633, 0.1261, 0.7007, 0.1573, 0.8259, 0.1573, 0.8886, 0.1261, 0.8886, 0.1261, 0.8259, 0.1573, 0.1371, 0.1573, 0.1997, 0.1261, 0.1997, 0.1261, 0.1371, 0.1573, 0.2623, 0.1573, 0.3249, 0.1261, 0.3249, 0.1261, 0.2623, 0.1573, 0.3876, 0.1573, 0.4502, 0.1261, 0.4502, 0.1261, 0.3876, 0.1573, 0.5128, 0.1573, 0.5754, 0.1261, 0.5754, 0.1261, 0.5128, 0.1573, 0.6381, 0.1573, 0.7007, 0.1261, 0.7007, 0.1261, 0.6381, 0.1573, 0.7633, 0.1573, 0.8259, 0.1261, 0.8259, 0.1261, 0.7633, 0.1573, 0.07444, 0.1573, 0.1371, 0.1261, 0.1371, 0.1261, 0.07444, 0.1573, 0.8886, 0.1573, 0.9512, 0.1261, 0.9512, 0.1261, 0.8886, 0.1573, 0.1997, 0.1573, 0.2623, 0.1261, 0.2623, 0.1261, 0.1997, 0.1261, 0.3249, 0.1261, 0.3876, 0.09494, 0.3876, 0.09494, 0.3249, 0.1261, 0.4502, 0.1261, 0.5128, 0.09494, 0.5128, 0.09494, 0.4502, 0.1261, 0.5754, 0.1261, 0.6381, 0.09494, 0.6381, 0.09494, 0.5754, 0.1261, 0.7007, 0.1261, 0.7633, 0.09494, 0.7633, 0.09494, 0.7007, 0.1261, 0.8259, 0.1261, 0.8886, 0.09494, 0.8886, 0.09494, 0.8259, 0.1261, 0.1371, 0.1261, 0.1997, 0.09494, 0.1997, 0.09494, 0.1371, 0.1261, 0.2623, 0.1261, 0.3249, 0.09494, 0.3249, 0.09494, 0.2623, 0.1261, 0.3876, 0.1261, 0.4502, 0.09494, 0.4502, 0.09494, 0.3876, 0.1261, 0.5128, 0.1261, 0.5754, 0.09494, 0.5754, 0.09494, 0.5128, 0.1261, 0.6381, 0.1261, 0.7007, 0.09494, 0.7007, 0.09494, 0.6381, 0.1261, 0.7633, 0.1261, 0.8259, 0.09494, 0.8259, 0.09494, 0.7633, 0.1261, 0.07444, 0.1261, 0.1371, 0.09494, 0.1371, 0.09494, 0.07444, 0.1261, 0.8886, 0.1261, 0.9512, 0.09494, 0.9512, 0.09494, 0.8886, 0.1261, 0.1997, 0.1261, 0.2623, 0.09494, 0.2623, 0.09494, 0.1997, 0.09494, 0.3249, 0.09494, 0.3876, 0.06374, 0.3876, 0.06374, 0.3249, 0.09494, 0.4502, 0.09494, 0.5128, 0.06374, 0.5128, 0.06374, 0.4502, 0.09494, 0.5754, 0.09494, 0.6381, 0.06374, 0.6381, 0.06374, 0.5754, 0.09494, 0.7007, 0.09494, 0.7633, 0.06374, 0.7633, 0.06374, 0.7007, 0.09494, 0.8259, 0.09494, 0.8886, 0.06374, 0.8886, 0.06374, 0.8259, 0.09494, 0.1371, 0.09494, 0.1997, 0.06374, 0.1997, 0.06374, 0.1371, 0.09494, 0.2623, 0.09494, 0.3249, 0.06374, 0.3249, 0.06374, 0.2623, 0.09494, 0.3876, 0.09494, 0.4502, 0.06374, 0.4502, 0.06374, 0.3876, 0.09494, 0.5128, 0.09494, 0.5754, 0.06374, 0.5754, 0.06374, 0.5128, 0.09494, 0.6381, 0.09494, 0.7007, 0.06374, 0.7007, 0.06374, 0.6381, 0.09494, 0.7633, 0.09494, 0.8259, 0.06374, 0.8259, 0.06374, 0.7633, 0.09494, 0.07444, 0.09494, 0.1371, 0.06374, 0.1371, 0.06374, 0.07444, 0.09494, 0.8886, 0.09494, 0.9512, 0.06374, 0.9512, 0.06374, 0.8886, 0.09494, 0.1997, 0.09494, 0.2623, 0.06374, 0.2623, 0.06374, 0.1997, 0.06374, 0.3249, 0.06374, 0.3876, 0.03255, 0.3876, 0.03255, 0.3249, 0.06374, 0.4502, 0.06374, 0.5128, 0.03255, 0.5128, 0.03255, 0.4502, 0.06374, 0.5754, 0.06374, 0.6381, 0.03255, 0.6381, 0.03255, 0.5754, 0.06374, 0.7007, 0.06374, 0.7633, 0.03255, 0.7633, 0.03255, 0.7007, 0.06374, 0.8259, 0.06374, 0.8886, 0.03255, 0.8886, 0.03255, 0.8259, 0.06374, 0.1371, 0.06374, 0.1997, 0.03255, 0.1997, 0.03255, 0.1371, 0.06374, 0.2623, 0.06374, 0.3249, 0.03255, 0.3249, 0.03255, 0.2623, 0.06374, 0.3876, 0.06374, 0.4502, 0.03255, 0.4502, 0.03255, 0.3876, 0.06374, 0.5128, 0.06374, 0.5754, 0.03255, 0.5754, 0.03255, 0.5128, 0.06374, 0.6381, 0.06374, 0.7007, 0.03255, 0.7007, 0.03255, 0.6381, 0.06374, 0.7633, 0.06374, 0.8259, 0.03255, 0.8259, 0.03255, 0.7633, 0.06374, 0.07444, 0.06374, 0.1371, 0.03255, 0.1371, 0.03255, 0.07444, 0.06374, 0.8886, 0.06374, 0.9512, 0.03255, 0.9512, 0.03255, 0.8886, 0.06374, 0.1997, 0.06374, 0.2623, 0.03255, 0.2623, 0.03255, 0.1997, 0.03255, 0.3249, 0.03255, 0.3876, 0.001351, 0.3876, 0.001351, 0.3249, 0.03255, 0.4502, 0.03255, 0.5128, 0.001351, 0.5128, 0.001351, 0.4502, 0.03255, 0.5754, 0.03255, 0.6381, 0.001351, 0.6381, 0.001351, 0.5754, 0.03255, 0.7007, 0.03255, 0.7633, 0.001351, 0.7633, 0.001351, 0.7007, 0.03255, 0.8259, 0.03255, 0.8886, 0.001351, 0.8886, 0.001351, 0.8259, 0.03255, 0.1371, 0.03255, 0.1997, 0.001351, 0.1997, 0.001351, 0.1371, 0.03255, 0.2623, 0.03255, 0.3249, 0.001351, 0.3249, 0.001351, 0.2623, 0.03255, 0.3876, 0.03255, 0.4502, 0.001351, 0.4502, 0.001351, 0.3876, 0.03255, 0.5128, 0.03255, 0.5754, 0.001351, 0.5754, 0.001351, 0.5128, 0.03255, 0.6381, 0.03255, 0.7007, 0.001351, 0.7007, 0.001351, 0.6381, 0.03255, 0.7633, 0.03255, 0.8259, 0.001351, 0.8259, 0.001351, 0.7633, 0.03255, 0.07444, 0.03255, 0.1371, 0.001351, 0.1371, 0.001351, 0.07444, 0.03255, 0.8886, 0.03255, 0.9512, 0.001351, 0.9512, 0.001351, 0.8886, 0.03255, 0.1997, 0.03255, 0.2623, 0.001351, 0.2623, 0.001351, 0.1997, 0.9996, 0.3249, 0.9996, 0.3876, 0.9684, 0.3876, 0.9684, 0.3249, 0.9996, 0.4502, 0.9996, 0.5128, 0.9684, 0.5128, 0.9684, 0.4502, 0.9996, 0.5754, 0.9996, 0.6381, 0.9684, 0.6381, 0.9684, 0.5754, 0.9996, 0.7007, 0.9996, 0.7633, 0.9684, 0.7633, 0.9684, 0.7007, 0.9996, 0.8259, 0.9996, 0.8886, 0.9684, 0.8886, 0.9684, 0.8259, 0.9996, 0.1371, 0.9996, 0.1997, 0.9684, 0.1997, 0.9684, 0.1371, 0.9996, 0.2623, 0.9996, 0.3249, 0.9684, 0.3249, 0.9684, 0.2623, 0.9996, 0.3876, 0.9996, 0.4502, 0.9684, 0.4502, 0.9684, 0.3876, 0.9996, 0.5128, 0.9996, 0.5754, 0.9684, 0.5754, 0.9684, 0.5128, 0.9996, 0.6381, 0.9996, 0.7007, 0.9684, 0.7007, 0.9684, 0.6381, 0.9996, 0.7633, 0.9996, 0.8259, 0.9684, 0.8259, 0.9684, 0.7633, 0.9996, 0.07444, 0.9996, 0.1371, 0.9684, 0.1371, 0.9684, 0.07444, 0.9996, 0.8886, 0.9996, 0.9512, 0.9684, 0.9512, 0.9684, 0.8886, 0.9996, 0.1997, 0.9996, 0.2623, 0.9684, 0.2623, 0.9684, 0.1997, 0.9684, 0.3249, 0.9684, 0.3876, 0.9373, 0.3876, 0.9373, 0.3249, 0.9684, 0.4502, 0.9684, 0.5128, 0.9373, 0.5128, 0.9373, 0.4502, 0.9684, 0.5754, 0.9684, 0.6381, 0.9373, 0.6381, 0.9373, 0.5754, 0.9684, 0.7007, 0.9684, 0.7633, 0.9373, 0.7633, 0.9373, 0.7007, 0.9684, 0.8259, 0.9684, 0.8886, 0.9373, 0.8886, 0.9373, 0.8259, 0.9684, 0.1371, 0.9684, 0.1997, 0.9373, 0.1997, 0.9373, 0.1371, 0.9684, 0.2623, 0.9684, 0.3249, 0.9373, 0.3249, 0.9373, 0.2623, 0.9684, 0.3876, 0.9684, 0.4502, 0.9373, 0.4502, 0.9373, 0.3876, 0.9684, 0.5128, 0.9684, 0.5754, 0.9373, 0.5754, 0.9373, 0.5128, 0.9684, 0.6381, 0.9684, 0.7007, 0.9373, 0.7007, 0.9373, 0.6381, 0.9684, 0.7633, 0.9684, 0.8259, 0.9373, 0.8259, 0.9373, 0.7633, 0.9684, 0.07444, 0.9684, 0.1371, 0.9373, 0.1371, 0.9373, 0.07444, 0.9684, 0.8886, 0.9684, 0.9512, 0.9373, 0.9512, 0.9373, 0.8886, 0.9684, 0.1997, 0.9684, 0.2623, 0.9373, 0.2623, 0.9373, 0.1997, 0.9373, 0.3249, 0.9373, 0.3876, 0.9061, 0.3876, 0.9061, 0.3249, 0.9373, 0.4502, 0.9373, 0.5128, 0.9061, 0.5128, 0.9061, 0.4502, 0.9373, 0.5754, 0.9373, 0.6381, 0.9061, 0.6381, 0.9061, 0.5754, 0.9373, 0.7007, 0.9373, 0.7633, 0.9061, 0.7633, 0.9061, 0.7007, 0.9373, 0.8259, 0.9373, 0.8886, 0.9061, 0.8886, 0.9061, 0.8259, 0.9373, 0.1371, 0.9373, 0.1997, 0.9061, 0.1997, 0.9061, 0.1371, 0.9373, 0.2623, 0.9373, 0.3249, 0.9061, 0.3249, 0.9061, 0.2623, 0.9373, 0.3876, 0.9373, 0.4502, 0.9061, 0.4502, 0.9061, 0.3876, 0.9373, 0.5128, 0.9373, 0.5754, 0.9061, 0.5754, 0.9061, 0.5128, 0.9373, 0.6381, 0.9373, 0.7007, 0.9061, 0.7007, 0.9061, 0.6381, 0.9373, 0.7633, 0.9373, 0.8259, 0.9061, 0.8259, 0.9061, 0.7633, 0.9373, 0.07444, 0.9373, 0.1371, 0.9061, 0.1371, 0.9061, 0.07444, 0.9373, 0.8886, 0.9373, 0.9512, 0.9061, 0.9512, 0.9061, 0.8886, 0.9373, 0.1997, 0.9373, 0.2623, 0.9061, 0.2623, 0.9061, 0.1997, 0.9061, 0.3249, 0.9061, 0.3876, 0.8749, 0.3876, 0.8749, 0.3249, 0.9061, 0.4502, 0.9061, 0.5128, 0.8749, 0.5128, 0.8749, 0.4502, 0.9061, 0.5754, 0.9061, 0.6381, 0.8749, 0.6381, 0.8749, 0.5754, 0.9061, 0.7007, 0.9061, 0.7633, 0.8749, 0.7633, 0.8749, 0.7007, 0.9061, 0.8259, 0.9061, 0.8886, 0.8749, 0.8886, 0.8749, 0.8259, 0.9061, 0.1371, 0.9061, 0.1997, 0.8749, 0.1997, 0.8749, 0.1371, 0.9061, 0.2623, 0.9061, 0.3249, 0.8749, 0.3249, 0.8749, 0.2623, 0.9061, 0.3876, 0.9061, 0.4502, 0.8749, 0.4502, 0.8749, 0.3876, 0.9061, 0.5128, 0.9061, 0.5754, 0.8749, 0.5754, 0.8749, 0.5128, 0.9061, 0.6381, 0.9061, 0.7007, 0.8749, 0.7007, 0.8749, 0.6381, 0.9061, 0.7633, 0.9061, 0.8259, 0.8749, 0.8259, 0.8749, 0.7633, 0.9061, 0.07444, 0.9061, 0.1371, 0.8749, 0.1371, 0.8749, 0.07444, 0.9061, 0.8886, 0.9061, 0.9512, 0.8749, 0.9512, 0.8749, 0.8886, 0.9061, 0.1997, 0.9061, 0.2623, 0.8749, 0.2623, 0.8749, 0.1997, 0.8749, 0.3249, 0.8749, 0.3876, 0.8437, 0.3876, 0.8437, 0.3249, 0.8749, 0.4502, 0.8749, 0.5128, 0.8437, 0.5128, 0.8437, 0.4502, 0.8749, 0.5754, 0.8749, 0.6381, 0.8437, 0.6381, 0.8437, 0.5754, 0.8749, 0.7007, 0.8749, 0.7633, 0.8437, 0.7633, 0.8437, 0.7007, 0.8749, 0.8259, 0.8749, 0.8886, 0.8437, 0.8886, 0.8437, 0.8259, 0.8749, 0.1371, 0.8749, 0.1997, 0.8437, 0.1997, 0.8437, 0.1371, 0.8749, 0.2623, 0.8749, 0.3249, 0.8437, 0.3249, 0.8437, 0.2623, 0.8749, 0.3876, 0.8749, 0.4502, 0.8437, 0.4502, 0.8437, 0.3876, 0.8749, 0.5128, 0.8749, 0.5754, 0.8437, 0.5754, 0.8437, 0.5128, 0.8749, 0.6381, 0.8749, 0.7007, 0.8437, 0.7007, 0.8437, 0.6381, 0.8749, 0.7633, 0.8749, 0.8259, 0.8437, 0.8259, 0.8437, 0.7633, 0.8749, 0.07444, 0.8749, 0.1371, 0.8437, 0.1371, 0.8437, 0.07444, 0.8749, 0.8886, 0.8749, 0.9512, 0.8437, 0.9512, 0.8437, 0.8886, 0.8749, 0.1997, 0.8749, 0.2623, 0.8437, 0.2623, 0.8437, 0.1997, 0.8437, 0.3249, 0.8437, 0.3876, 0.8125, 0.3876, 0.8125, 0.3249, 0.8437, 0.4502, 0.8437, 0.5128, 0.8125, 0.5128, 0.8125, 0.4502, 0.8437, 0.5754, 0.8437, 0.6381, 0.8125, 0.6381, 0.8125, 0.5754, 0.8437, 0.7007, 0.8437, 0.7633, 0.8125, 0.7633, 0.8125, 0.7007, 0.8437, 0.8259, 0.8437, 0.8886, 0.8125, 0.8886, 0.8125, 0.8259, 0.8437, 0.1371, 0.8437, 0.1997, 0.8125, 0.1997, 0.8125, 0.1371, 0.8437, 0.2623, 0.8437, 0.3249, 0.8125, 0.3249, 0.8125, 0.2623, 0.8437, 0.3876, 0.8437, 0.4502, 0.8125, 0.4502, 0.8125, 0.3876, 0.8437, 0.5128, 0.8437, 0.5754, 0.8125, 0.5754, 0.8125, 0.5128, 0.8437, 0.6381, 0.8437, 0.7007, 0.8125, 0.7007, 0.8125, 0.6381, 0.8437, 0.7633, 0.8437, 0.8259, 0.8125, 0.8259, 0.8125, 0.7633, 0.8437, 0.07444, 0.8437, 0.1371, 0.8125, 0.1371, 0.8125, 0.07444, 0.8437, 0.8886, 0.8437, 0.9512, 0.8125, 0.9512, 0.8125, 0.8886, 0.8437, 0.1997, 0.8437, 0.2623, 0.8125, 0.2623, 0.8125, 0.1997, 0.8125, 0.3249, 0.8125, 0.3876, 0.7813, 0.3876, 0.7813, 0.3249, 0.8125, 0.4502, 0.8125, 0.5128, 0.7813, 0.5128, 0.7813, 0.4502, 0.8125, 0.5754, 0.8125, 0.6381, 0.7813, 0.6381, 0.7813, 0.5754, 0.8125, 0.7007, 0.8125, 0.7633, 0.7813, 0.7633, 0.7813, 0.7007, 0.8125, 0.8259, 0.8125, 0.8886, 0.7813, 0.8886, 0.7813, 0.8259, 0.8125, 0.1371, 0.8125, 0.1997, 0.7813, 0.1997, 0.7813, 0.1371, 0.8125, 0.2623, 0.8125, 0.3249, 0.7813, 0.3249, 0.7813, 0.2623, 0.8125, 0.3876, 0.8125, 0.4502, 0.7813, 0.4502, 0.7813, 0.3876, 0.8125, 0.5128, 0.8125, 0.5754, 0.7813, 0.5754, 0.7813, 0.5128, 0.8125, 0.6381, 0.8125, 0.7007, 0.7813, 0.7007, 0.7813, 0.6381, 0.8125, 0.7633, 0.8125, 0.8259, 0.7813, 0.8259, 0.7813, 0.7633, 0.8125, 0.07444, 0.8125, 0.1371, 0.7813, 0.1371, 0.7813, 0.07444, 0.8125, 0.8886, 0.8125, 0.9512, 0.7813, 0.9512, 0.7813, 0.8886, 0.8125, 0.1997, 0.8125, 0.2623, 0.7813, 0.2623, 0.7813, 0.1997, 0.7813, 0.3249, 0.7813, 0.3876, 0.7501, 0.3876, 0.7501, 0.3249, 0.7813, 0.4502, 0.7813, 0.5128, 0.7501, 0.5128, 0.7501, 0.4502, 0.7813, 0.5754, 0.7813, 0.6381, 0.7501, 0.6381, 0.7501, 0.5754, 0.7813, 0.7007, 0.7813, 0.7633, 0.7501, 0.7633, 0.7501, 0.7007, 0.7813, 0.8259, 0.7813, 0.8886, 0.7501, 0.8886, 0.7501, 0.8259, 0.7813, 0.1371, 0.7813, 0.1997, 0.7501, 0.1997, 0.7501, 0.1371, 0.7813, 0.2623, 0.7813, 0.3249, 0.7501, 0.3249, 0.7501, 0.2623, 0.7813, 0.3876, 0.7813, 0.4502, 0.7501, 0.4502, 0.7501, 0.3876, 0.7813, 0.5128, 0.7813, 0.5754, 0.7501, 0.5754, 0.7501, 0.5128, 0.7813, 0.6381, 0.7813, 0.7007, 0.7501, 0.7007, 0.7501, 0.6381, 0.7813, 0.7633, 0.7813, 0.8259, 0.7501, 0.8259, 0.7501, 0.7633, 0.7813, 0.07444, 0.7813, 0.1371, 0.7501, 0.1371, 0.7501, 0.07444, 0.7813, 0.8886, 0.7813, 0.9512, 0.7501, 0.9512, 0.7501, 0.8886, 0.7813, 0.1997, 0.7813, 0.2623, 0.7501, 0.2623, 0.7501, 0.1997, 0.7501, 0.3249, 0.7501, 0.3876, 0.7189, 0.3876, 0.7189, 0.3249, 0.7501, 0.4502, 0.7501, 0.5128, 0.7189, 0.5128, 0.7189, 0.4502, 0.7501, 0.5754, 0.7501, 0.6381, 0.7189, 0.6381, 0.7189, 0.5754, 0.7501, 0.7007, 0.7501, 0.7633, 0.7189, 0.7633, 0.7189, 0.7007, 0.7501, 0.8259, 0.7501, 0.8886, 0.7189, 0.8886, 0.7189, 0.8259, 0.7501, 0.1371, 0.7501, 0.1997, 0.7189, 0.1997, 0.7189, 0.1371, 0.7501, 0.2623, 0.7501, 0.3249, 0.7189, 0.3249, 0.7189, 0.2623, 0.7501, 0.3876, 0.7501, 0.4502, 0.7189, 0.4502, 0.7189, 0.3876, 0.7501, 0.5128, 0.7501, 0.5754, 0.7189, 0.5754, 0.7189, 0.5128, 0.7501, 0.6381, 0.7501, 0.7007, 0.7189, 0.7007, 0.7189, 0.6381, 0.7501, 0.7633, 0.7501, 0.8259, 0.7189, 0.8259, 0.7189, 0.7633, 0.7501, 0.07444, 0.7501, 0.1371, 0.7189, 0.1371, 0.7189, 0.07444, 0.7501, 0.8886, 0.7501, 0.9512, 0.7189, 0.9512, 0.7189, 0.8886, 0.7501, 0.1997, 0.7501, 0.2623, 0.7189, 0.2623, 0.7189, 0.1997, 0.7189, 0.3249, 0.7189, 0.3876, 0.6877, 0.3876, 0.6877, 0.3249, 0.7189, 0.4502, 0.7189, 0.5128, 0.6877, 0.5128, 0.6877, 0.4502, 0.7189, 0.5754, 0.7189, 0.6381, 0.6877, 0.6381, 0.6877, 0.5754, 0.7189, 0.7007, 0.7189, 0.7633, 0.6877, 0.7633, 0.6877, 0.7007, 0.7189, 0.8259, 0.7189, 0.8886, 0.6877, 0.8886, 0.6877, 0.8259, 0.7189, 0.1371, 0.7189, 0.1997, 0.6877, 0.1997, 0.6877, 0.1371, 0.7189, 0.2623, 0.7189, 0.3249, 0.6877, 0.3249, 0.6877, 0.2623, 0.7189, 0.3876, 0.7189, 0.4502, 0.6877, 0.4502, 0.6877, 0.3876, 0.7189, 0.5128, 0.7189, 0.5754, 0.6877, 0.5754, 0.6877, 0.5128, 0.7189, 0.6381, 0.7189, 0.7007, 0.6877, 0.7007, 0.6877, 0.6381, 0.7189, 0.7633, 0.7189, 0.8259, 0.6877, 0.8259, 0.6877, 0.7633, 0.7189, 0.07444, 0.7189, 0.1371, 0.6877, 0.1371, 0.6877, 0.07444, 0.7189, 0.8886, 0.7189, 0.9512, 0.6877, 0.9512, 0.6877, 0.8886, 0.7189, 0.1997, 0.7189, 0.2623, 0.6877, 0.2623, 0.6877, 0.1997, 0.6877, 0.3249, 0.6877, 0.3876, 0.6565, 0.3876, 0.6565, 0.3249, 0.6877, 0.4502, 0.6877, 0.5128, 0.6565, 0.5128, 0.6565, 0.4502, 0.6877, 0.5754, 0.6877, 0.6381, 0.6565, 0.6381, 0.6565, 0.5754, 0.6877, 0.7007, 0.6877, 0.7633, 0.6565, 0.7633, 0.6565, 0.7007, 0.6877, 0.8259, 0.6877, 0.8886, 0.6565, 0.8886, 0.6565, 0.8259, 0.6877, 0.1371, 0.6877, 0.1997, 0.6565, 0.1997, 0.6565, 0.1371, 0.6877, 0.2623, 0.6877, 0.3249, 0.6565, 0.3249, 0.6565, 0.2623, 0.6877, 0.3876, 0.6877, 0.4502, 0.6565, 0.4502, 0.6565, 0.3876, 0.6877, 0.5128, 0.6877, 0.5754, 0.6565, 0.5754, 0.6565, 0.5128, 0.6877, 0.6381, 0.6877, 0.7007, 0.6565, 0.7007, 0.6565, 0.6381, 0.6877, 0.7633, 0.6877, 0.8259, 0.6565, 0.8259, 0.6565, 0.7633, 0.6877, 0.07444, 0.6877, 0.1371, 0.6565, 0.1371, 0.6565, 0.07444, 0.6877, 0.8886, 0.6877, 0.9512, 0.6565, 0.9512, 0.6565, 0.8886, 0.6877, 0.1997, 0.6877, 0.2623, 0.6565, 0.2623, 0.6565, 0.1997, 0.6565, 0.3249, 0.6565, 0.3876, 0.6253, 0.3876, 0.6253, 0.3249, 0.6565, 0.4502, 0.6565, 0.5128, 0.6253, 0.5128, 0.6253, 0.4502, 0.6565, 0.5754, 0.6565, 0.6381, 0.6253, 0.6381, 0.6253, 0.5754, 0.6565, 0.7007, 0.6565, 0.7633, 0.6253, 0.7633, 0.6253, 0.7007, 0.6565, 0.8259, 0.6565, 0.8886, 0.6253, 0.8886, 0.6253, 0.8259, 0.6565, 0.1371, 0.6565, 0.1997, 0.6253, 0.1997, 0.6253, 0.1371, 0.6565, 0.2623, 0.6565, 0.3249, 0.6253, 0.3249, 0.6253, 0.2623, 0.6565, 0.3876, 0.6565, 0.4502, 0.6253, 0.4502, 0.6253, 0.3876, 0.6565, 0.5128, 0.6565, 0.5754, 0.6253, 0.5754, 0.6253, 0.5128, 0.6565, 0.6381, 0.6565, 0.7007, 0.6253, 0.7007, 0.6253, 0.6381, 0.6565, 0.7633, 0.6565, 0.8259, 0.6253, 0.8259, 0.6253, 0.7633, 0.6565, 0.07444, 0.6565, 0.1371, 0.6253, 0.1371, 0.6253, 0.07444, 0.6565, 0.8886, 0.6565, 0.9512, 0.6253, 0.9512, 0.6253, 0.8886, 0.6565, 0.1997, 0.6565, 0.2623, 0.6253, 0.2623, 0.6253, 0.1997, 0.6253, 0.3249, 0.6253, 0.3876, 0.5941, 0.3876, 0.5941, 0.3249, 0.6253, 0.4502, 0.6253, 0.5128, 0.5941, 0.5128, 0.5941, 0.4502, 0.6253, 0.5754, 0.6253, 0.6381, 0.5941, 0.6381, 0.5941, 0.5754, 0.6253, 0.7007, 0.6253, 0.7633, 0.5941, 0.7633, 0.5941, 0.7007, 0.6253, 0.8259, 0.6253, 0.8886, 0.5941, 0.8886, 0.5941, 0.8259, 0.6253, 0.1371, 0.6253, 0.1997, 0.5941, 0.1997, 0.5941, 0.1371, 0.6253, 0.2623, 0.6253, 0.3249, 0.5941, 0.3249, 0.5941, 0.2623, 0.6253, 0.3876, 0.6253, 0.4502, 0.5941, 0.4502, 0.5941, 0.3876, 0.6253, 0.5128, 0.6253, 0.5754, 0.5941, 0.5754, 0.5941, 0.5128, 0.6253, 0.6381, 0.6253, 0.7007, 0.5941, 0.7007, 0.5941, 0.6381, 0.6253, 0.7633, 0.6253, 0.8259, 0.5941, 0.8259, 0.5941, 0.7633, 0.6253, 0.07444, 0.6253, 0.1371, 0.5941, 0.1371, 0.5941, 0.07444, 0.6253, 0.8886, 0.6253, 0.9512, 0.5941, 0.9512, 0.5941, 0.8886, 0.6253, 0.1997, 0.6253, 0.2623, 0.5941, 0.2623, 0.5941, 0.1997, 0.5941, 0.3249, 0.5941, 0.3876, 0.5629, 0.3876, 0.5629, 0.3249, 0.5941, 0.4502, 0.5941, 0.5128, 0.5629, 0.5128, 0.5629, 0.4502, 0.5941, 0.5754, 0.5941, 0.6381, 0.5629, 0.6381, 0.5629, 0.5754, 0.5941, 0.7007, 0.5941, 0.7633, 0.5629, 0.7633, 0.5629, 0.7007, 0.5941, 0.8259, 0.5941, 0.8886, 0.5629, 0.8886, 0.5629, 0.8259, 0.5941, 0.1371, 0.5941, 0.1997, 0.5629, 0.1997, 0.5629, 0.1371, 0.5941, 0.2623, 0.5941, 0.3249, 0.5629, 0.3249, 0.5629, 0.2623, 0.5941, 0.3876, 0.5941, 0.4502, 0.5629, 0.4502, 0.5629, 0.3876, 0.5941, 0.5128, 0.5941, 0.5754, 0.5629, 0.5754, 0.5629, 0.5128, 0.5941, 0.6381, 0.5941, 0.7007, 0.5629, 0.7007, 0.5629, 0.6381, 0.5941, 0.7633, 0.5941, 0.8259, 0.5629, 0.8259, 0.5629, 0.7633, 0.5941, 0.07444, 0.5941, 0.1371, 0.5629, 0.1371, 0.5629, 0.07444, 0.5941, 0.8886, 0.5941, 0.9512, 0.5629, 0.9512, 0.5629, 0.8886, 0.5941, 0.1997, 0.5941, 0.2623, 0.5629, 0.2623, 0.5629, 0.1997, 0.5629, 0.3249, 0.5629, 0.3876, 0.5317, 0.3876, 0.5317, 0.3249, 0.5629, 0.4502, 0.5629, 0.5128, 0.5317, 0.5128, 0.5317, 0.4502, 0.5629, 0.5754, 0.5629, 0.6381, 0.5317, 0.6381, 0.5317, 0.5754, 0.5629, 0.7007, 0.5629, 0.7633, 0.5317, 0.7633, 0.5317, 0.7007, 0.5629, 0.8259, 0.5629, 0.8886, 0.5317, 0.8886, 0.5317, 0.8259, 0.5629, 0.1371, 0.5629, 0.1997, 0.5317, 0.1997, 0.5317, 0.1371, 0.5629, 0.2623, 0.5629, 0.3249, 0.5317, 0.3249, 0.5317, 0.2623, 0.5629, 0.3876, 0.5629, 0.4502, 0.5317, 0.4502, 0.5317, 0.3876, 0.5629, 0.5128, 0.5629, 0.5754, 0.5317, 0.5754, 0.5317, 0.5128, 0.5629, 0.6381, 0.5629, 0.7007, 0.5317, 0.7007, 0.5317, 0.6381, 0.5629, 0.7633, 0.5629, 0.8259, 0.5317, 0.8259, 0.5317, 0.7633, 0.5629, 0.07444, 0.5629, 0.1371, 0.5317, 0.1371, 0.5317, 0.07444, 0.5629, 0.8886, 0.5629, 0.9512, 0.5317, 0.9512, 0.5317, 0.8886, 0.5629, 0.1997, 0.5629, 0.2623, 0.5317, 0.2623, 0.5317, 0.1997, 0.5317, 0.3249, 0.5317, 0.3876, 0.5005, 0.3876, 0.5005, 0.3249, 0.5317, 0.4502, 0.5317, 0.5128, 0.5005, 0.5128, 0.5005, 0.4502, 0.5317, 0.5754, 0.5317, 0.6381, 0.5005, 0.6381, 0.5005, 0.5754, 0.5317, 0.7007, 0.5317, 0.7633, 0.5005, 0.7633, 0.5005, 0.7007, 0.5317, 0.8259, 0.5317, 0.8886, 0.5005, 0.8886, 0.5005, 0.8259, 0.5317, 0.1371, 0.5317, 0.1997, 0.5005, 0.1997, 0.5005, 0.1371, 0.5317, 0.2623, 0.5317, 0.3249, 0.5005, 0.3249, 0.5005, 0.2623, 0.5317, 0.3876, 0.5317, 0.4502, 0.5005, 0.4502, 0.5005, 0.3876, 0.5317, 0.5128, 0.5317, 0.5754, 0.5005, 0.5754, 0.5005, 0.5128, 0.5317, 0.6381, 0.5317, 0.7007, 0.5005, 0.7007, 0.5005, 0.6381, 0.5317, 0.7633, 0.5317, 0.8259, 0.5005, 0.8259, 0.5005, 0.7633, 0.5317, 0.07444, 0.5317, 0.1371, 0.5005, 0.1371, 0.5005, 0.07444, 0.5317, 0.8886, 0.5317, 0.9512, 0.5005, 0.9512, 0.5005, 0.8886, 0.5317, 0.1997, 0.5317, 0.2623, 0.5005, 0.2623, 0.5005, 0.1997, 0.5005, 0.3249, 0.5005, 0.3876, 0.4693, 0.3876, 0.4693, 0.3249, 0.5005, 0.4502, 0.5005, 0.5128, 0.4693, 0.5128, 0.4693, 0.4502, 0.5005, 0.5754, 0.5005, 0.6381, 0.4693, 0.6381, 0.4693, 0.5754, 0.5005, 0.7007, 0.5005, 0.7633, 0.4693, 0.7633, 0.4693, 0.7007, 0.5005, 0.8259, 0.5005, 0.8886, 0.4693, 0.8886, 0.4693, 0.8259, 0.5005, 0.1371, 0.5005, 0.1997, 0.4693, 0.1997, 0.4693, 0.1371, 0.5005, 0.2623, 0.5005, 0.3249, 0.4693, 0.3249, 0.4693, 0.2623, 0.5005, 0.3876, 0.5005, 0.4502, 0.4693, 0.4502, 0.4693, 0.3876, 0.5005, 0.5128, 0.5005, 0.5754, 0.4693, 0.5754, 0.4693, 0.5128, 0.5005, 0.6381, 0.5005, 0.7007, 0.4693, 0.7007, 0.4693, 0.6381, 0.5005, 0.7633, 0.5005, 0.8259, 0.4693, 0.8259, 0.4693, 0.7633, 0.5005, 0.07444, 0.5005, 0.1371, 0.4693, 0.1371, 0.4693, 0.07444, 0.5005, 0.8886, 0.5005, 0.9512, 0.4693, 0.9512, 0.4693, 0.8886, 0.5005, 0.1997, 0.5005, 0.2623, 0.4693, 0.2623, 0.4693, 0.1997, 0.4693, 0.3249, 0.4693, 0.3876, 0.4381, 0.3876, 0.4381, 0.3249, 0.4693, 0.4502, 0.4693, 0.5128, 0.4381, 0.5128, 0.4381, 0.4502, 0.4693, 0.5754, 0.4693, 0.6381, 0.4381, 0.6381, 0.4381, 0.5754, 0.4693, 0.7007, 0.4693, 0.7633, 0.4381, 0.7633, 0.4381, 0.7007, 0.4693, 0.8259, 0.4693, 0.8886, 0.4381, 0.8886, 0.4381, 0.8259, 0.4693, 0.1371, 0.4693, 0.1997, 0.4381, 0.1997, 0.4381, 0.1371, 0.4693, 0.2623, 0.4693, 0.3249, 0.4381, 0.3249, 0.4381, 0.2623, 0.4693, 0.3876, 0.4693, 0.4502, 0.4381, 0.4502, 0.4381, 0.3876, 0.4693, 0.5128, 0.4693, 0.5754, 0.4381, 0.5754, 0.4381, 0.5128, 0.4693, 0.6381, 0.4693, 0.7007, 0.4381, 0.7007, 0.4381, 0.6381, 0.4693, 0.7633, 0.4693, 0.8259, 0.4381, 0.8259, 0.4381, 0.7633, 0.4693, 0.07444, 0.4693, 0.1371, 0.4381, 0.1371, 0.4381, 0.07444, 0.4693, 0.8886, 0.4693, 0.9512, 0.4381, 0.9512, 0.4381, 0.8886, 0.4693, 0.1997, 0.4693, 0.2623, 0.4381, 0.2623, 0.4381, 0.1997, 0.4381, 0.3249, 0.4381, 0.3876, 0.4069, 0.3876, 0.4069, 0.3249, 0.4381, 0.4502, 0.4381, 0.5128, 0.4069, 0.5128, 0.4069, 0.4502, 0.4381, 0.5754, 0.4381, 0.6381, 0.4069, 0.6381, 0.4069, 0.5754, 0.4381, 0.7007, 0.4381, 0.7633, 0.4069, 0.7633, 0.4069, 0.7007, 0.4381, 0.8259, 0.4381, 0.8886, 0.4069, 0.8886, 0.4069, 0.8259, 0.4381, 0.1371, 0.4381, 0.1997, 0.4069, 0.1997, 0.4069, 0.1371, 0.4381, 0.2623, 0.4381, 0.3249, 0.4069, 0.3249, 0.4069, 0.2623, 0.4381, 0.3876, 0.4381, 0.4502, 0.4069, 0.4502, 0.4069, 0.3876, 0.4381, 0.5128, 0.4381, 0.5754, 0.4069, 0.5754, 0.4069, 0.5128, 0.4381, 0.6381, 0.4381, 0.7007, 0.4069, 0.7007, 0.4069, 0.6381, 0.4381, 0.7633, 0.4381, 0.8259, 0.4069, 0.8259, 0.4069, 0.7633, 0.4381, 0.07444, 0.4381, 0.1371, 0.4069, 0.1371, 0.4069, 0.07444, 0.4381, 0.8886, 0.4381, 0.9512, 0.4069, 0.9512, 0.4069, 0.8886, 0.4381, 0.1997, 0.4381, 0.2623, 0.4069, 0.2623, 0.4069, 0.1997, 0.4069, 0.3249, 0.4069, 0.3876, 0.3757, 0.3876, 0.3757, 0.3249, 0.4069, 0.4502, 0.4069, 0.5128, 0.3757, 0.5128, 0.3757, 0.4502, 0.4069, 0.5754, 0.4069, 0.6381, 0.3757, 0.6381, 0.3757, 0.5754, 0.4069, 0.7007, 0.4069, 0.7633, 0.3757, 0.7633, 0.3757, 0.7007, 0.4069, 0.8259, 0.4069, 0.8886, 0.3757, 0.8886, 0.3757, 0.8259, 0.4069, 0.1371, 0.4069, 0.1997, 0.3757, 0.1997, 0.3757, 0.1371, 0.4069, 0.2623, 0.4069, 0.3249, 0.3757, 0.3249, 0.3757, 0.2623, 0.4069, 0.3876, 0.4069, 0.4502, 0.3757, 0.4502, 0.3757, 0.3876, 0.4069, 0.5128, 0.4069, 0.5754, 0.3757, 0.5754, 0.3757, 0.5128, 0.4069, 0.6381, 0.4069, 0.7007, 0.3757, 0.7007, 0.3757, 0.6381, 0.4069, 0.7633, 0.4069, 0.8259, 0.3757, 0.8259, 0.3757, 0.7633, 0.4069, 0.07444, 0.4069, 0.1371, 0.3757, 0.1371, 0.3757, 0.07444, 0.4069, 0.8886, 0.4069, 0.9512, 0.3757, 0.9512, 0.3757, 0.8886, 0.4069, 0.1997, 0.4069, 0.2623, 0.3757, 0.2623, 0.3757, 0.1997, 0.3757, 0.3249, 0.3757, 0.3876, 0.3445, 0.3876, 0.3445, 0.3249, 0.3757, 0.4502, 0.3757, 0.5128, 0.3445, 0.5128, 0.3445, 0.4502, 0.3757, 0.5754, 0.3757, 0.6381, 0.3445, 0.6381, 0.3445, 0.5754, 0.3757, 0.7007, 0.3757, 0.7633, 0.3445, 0.7633, 0.3445, 0.7007, 0.3757, 0.8259, 0.3757, 0.8886, 0.3445, 0.8886, 0.3445, 0.826, 0.3757, 0.1371, 0.3757, 0.1997, 0.3445, 0.1997, 0.3445, 0.1371, 0.3757, 0.2623, 0.3757, 0.3249, 0.3445, 0.3249, 0.3445, 0.2623, 0.3757, 0.3876, 0.3757, 0.4502, 0.3445, 0.4502, 0.3445, 0.3876, 0.3757, 0.5128, 0.3757, 0.5754, 0.3445, 0.5754, 0.3445, 0.5128, 0.3757, 0.6381, 0.3757, 0.7007, 0.3445, 0.7007, 0.3445, 0.6381, 0.3757, 0.7633, 0.3757, 0.8259, 0.3445, 0.826, 0.3445, 0.7633, 0.3757, 0.07444, 0.3757, 0.1371, 0.3445, 0.1371, 0.3445, 0.07444, 0.3757, 0.8886, 0.3757, 0.9512, 0.3445, 0.9512, 0.3445, 0.8886, 0.3757, 0.1997, 0.3757, 0.2623, 0.3445, 0.2623, 0.3445, 0.1997, 0.3445, 0.3249, 0.3445, 0.3876, 0.3133, 0.3876, 0.3133, 0.3249, 0.3445, 0.4502, 0.3445, 0.5128, 0.3133, 0.5128, 0.3133, 0.4502, 0.3445, 0.5754, 0.3445, 0.6381, 0.3133, 0.6381, 0.3133, 0.5754, 0.3445, 0.7007, 0.3445, 0.7633, 0.3133, 0.7633, 0.3133, 0.7007, 0.3445, 0.826, 0.3445, 0.8886, 0.3133, 0.8886, 0.3133, 0.826, 0.3445, 0.1371, 0.3445, 0.1997, 0.3133, 0.1997, 0.3133, 0.1371, 0.3445, 0.2623, 0.3445, 0.3249, 0.3133, 0.3249, 0.3133, 0.2623, 0.3445, 0.3876, 0.3445, 0.4502, 0.3133, 0.4502, 0.3133, 0.3876, 0.3445, 0.5128, 0.3445, 0.5754, 0.3133, 0.5754, 0.3133, 0.5128, 0.3445, 0.6381, 0.3445, 0.7007, 0.3133, 0.7007, 0.3133, 0.6381, 0.3445, 0.7633, 0.3445, 0.826, 0.3133, 0.826, 0.3133, 0.7633, 0.3445, 0.07444, 0.3445, 0.1371, 0.3133, 0.1371, 0.3133, 0.07444, 0.3445, 0.8886, 0.3445, 0.9512, 0.3133, 0.9512, 0.3133, 0.8886, 0.3445, 0.1997, 0.3445, 0.2623, 0.3133, 0.2623, 0.3133, 0.1997, 0.3133, 0.3249, 0.3133, 0.3876, 0.2821, 0.3876, 0.2821, 0.3249, 0.3133, 0.4502, 0.3133, 0.5128, 0.2821, 0.5128, 0.2821, 0.4502, 0.3133, 0.5754, 0.3133, 0.6381, 0.2821, 0.6381, 0.2821, 0.5754, 0.3133, 0.7007, 0.3133, 0.7633, 0.2821, 0.7633, 0.2821, 0.7007, 0.3133, 0.826, 0.3133, 0.8886, 0.2821, 0.8886, 0.2821, 0.826, 0.3133, 0.1371, 0.3133, 0.1997, 0.2821, 0.1997, 0.2821, 0.1371, 0.3133, 0.2623, 0.3133, 0.3249, 0.2821, 0.3249, 0.2821, 0.2623, 0.3133, 0.3876, 0.3133, 0.4502, 0.2821, 0.4502, 0.2821, 0.3876, 0.3133, 0.5128, 0.3133, 0.5754, 0.2821, 0.5754, 0.2821, 0.5128, 0.3133, 0.6381, 0.3133, 0.7007, 0.2821, 0.7007, 0.2821, 0.6381, 0.3133, 0.7633, 0.3133, 0.826, 0.2821, 0.826, 0.2821, 0.7633, 0.3133, 0.07444, 0.3133, 0.1371, 0.2821, 0.1371, 0.2821, 0.07444, 0.3133, 0.8886, 0.3133, 0.9512, 0.2821, 0.9512, 0.2821, 0.8886, 0.3133, 0.1997, 0.3133, 0.2623, 0.2821, 0.2623, 0.2821, 0.1997, 0.2821, 0.3249, 0.2821, 0.3876, 0.2509, 0.3876, 0.2509, 0.3249, 0.2821, 0.4502, 0.2821, 0.5128, 0.2509, 0.5128, 0.2509, 0.4502, 0.2821, 0.5754, 0.2821, 0.6381, 0.2509, 0.6381, 0.2509, 0.5754, 0.2821, 0.7007, 0.2821, 0.7633, 0.2509, 0.7633, 0.2509, 0.7007, 0.2821, 0.826, 0.2821, 0.8886, 0.2509, 0.8886, 0.2509, 0.826, 0.2821, 0.1371, 0.2821, 0.1997, 0.2509, 0.1997, 0.2509, 0.1371, 0.2821, 0.2623, 0.2821, 0.3249, 0.2509, 0.3249, 0.2509, 0.2623, 0.2821, 0.3876, 0.2821, 0.4502, 0.2509, 0.4502, 0.2509, 0.3876, 0.2821, 0.5128, 0.2821, 0.5754, 0.2509, 0.5754, 0.2509, 0.5128, 0.2821, 0.6381, 0.2821, 0.7007, 0.2509, 0.7007, 0.2509, 0.6381, 0.2821, 0.7633, 0.2821, 0.826, 0.2509, 0.826, 0.2509, 0.7633, 0.2821, 0.07444, 0.2821, 0.1371, 0.2509, 0.1371, 0.2509, 0.07444, 0.2821, 0.8886, 0.2821, 0.9512, 0.2509, 0.9512, 0.2509, 0.8886, 0.2821, 0.1997, 0.2821, 0.2623, 0.2509, 0.2623, 0.2509, 0.1997, 0.2509, 0.3249, 0.2509, 0.3876, 0.2197, 0.3876, 0.2197, 0.3249, 0.2509, 0.4502, 0.2509, 0.5128, 0.2197, 0.5128, 0.2197, 0.4502, 0.2509, 0.5754, 0.2509, 0.6381, 0.2197, 0.6381, 0.2197, 0.5754, 0.2509, 0.7007, 0.2509, 0.7633, 0.2197, 0.7633, 0.2197, 0.7007, 0.2509, 0.826, 0.2509, 0.8886, 0.2197, 0.8886, 0.2197, 0.8259, 0.2509, 0.1371, 0.2509, 0.1997, 0.2197, 0.1997, 0.2197, 0.1371, 0.2509, 0.2623, 0.2509, 0.3249, 0.2197, 0.3249, 0.2197, 0.2623, 0.2509, 0.3876, 0.2509, 0.4502, 0.2197, 0.4502, 0.2197, 0.3876, 0.2509, 0.5128, 0.2509, 0.5754, 0.2197, 0.5754, 0.2197, 0.5128, 0.2509, 0.6381, 0.2509, 0.7007, 0.2197, 0.7007, 0.2197, 0.6381, 0.2509, 0.7633, 0.2509, 0.826, 0.2197, 0.8259, 0.2197, 0.7633, 0.2509, 0.07444, 0.2509, 0.1371, 0.2197, 0.1371, 0.2197, 0.07444, 0.2509, 0.8886, 0.2509, 0.9512, 0.2197, 0.9512, 0.2197, 0.8886, 0.2509, 0.1997, 0.2509, 0.2623, 0.2197, 0.2623, 0.2197, 0.1997, 0.3133, 0.9874, 0.3445, 0.9874, 0.7862, 0.9941, 0.6565, 0.9874, 0.6877, 0.9874, 0.7862, 0.9941, 0.9996, 0.9874, 1.031, 0.9874, 0.7862, 0.9941, 0.4693, 0.9874, 0.5005, 0.9874, 0.7862, 0.9941, 1.156, 0.9874, 1.187, 0.9874, 0.7862, 0.9941, 0.8125, 0.9874, 0.8437, 0.9874, 0.7862, 0.9941, 1.218, 0.9874, 1.249, 0.9874, 0.7862, 0.9941, 1.28, 0.9874, 0.3133, 0.9874, 0.7862, 0.9941, 0.6253, 0.9874, 0.6565, 0.9874, 0.7862, 0.9941, 1.187, 0.9874, 1.218, 0.9874, 0.7862, 0.9941, 0.9684, 0.9874, 0.9996, 0.9874, 0.7862, 0.9941, 0.4381, 0.9874, 0.4693, 0.9874, 0.7862, 0.9941, 1.124, 0.9874, 1.156, 0.9874, 0.7862, 0.9941, 0.7813, 0.9874, 0.8125, 0.9874, 0.7862, 0.9941, 1.249, 0.9874, 1.28, 0.9874, 0.7862, 0.9941, 0.5941, 0.9874, 0.6253, 0.9874, 0.7862, 0.9941, 0.9373, 0.9874, 0.9684, 0.9874, 0.7862, 0.9941, 0.4069, 0.9874, 0.4381, 0.9874, 0.7862, 0.9941, 1.093, 0.9874, 1.124, 0.9874, 0.7862, 0.9941, 0.7501, 0.9874, 0.7813, 0.9874, 0.7862, 0.9941, 0.5629, 0.9874, 0.5941, 0.9874, 0.7862, 0.9941, 0.9061, 0.9874, 0.9373, 0.9874, 0.7862, 0.9941, 0.3757, 0.9874, 0.4069, 0.9874, 0.7862, 0.9941, 1.062, 0.9874, 1.093, 0.9874, 0.7862, 0.9941, 0.7189, 0.9874, 0.7501, 0.9874, 0.7862, 0.9941, 0.5317, 0.9874, 0.5629, 0.9874, 0.7862, 0.9941, 0.8749, 0.9874, 0.9061, 0.9874, 0.7862, 0.9941, 0.3445, 0.9874, 0.3757, 0.9874, 0.7862, 0.9941, 0.6877, 0.9874, 0.7189, 0.9874, 0.7862, 0.9941, 1.031, 0.9874, 1.062, 0.9874, 0.7862, 0.9941, 0.5005, 0.9874, 0.5317, 0.9874, 0.7862, 0.9941, 0.8437, 0.9874, 0.8749, 0.9874, 0.7862, 0.9941, 0.9996, 0.03824, 0.9684, 0.03824, 0.6928, 0.01181, 0.2197, 0.03824, 1.187, 0.03824, 0.6928, 0.01181, 0.6565, 0.03824, 0.6253, 0.03824, 0.6928, 0.01181, 0.3133, 0.03824, 0.2821, 0.03824, 0.6928, 0.01181, 0.2509, 0.03824, 0.2197, 0.03824, 0.6928, 0.01181, 0.8437, 0.03824, 0.8125, 0.03824, 0.6928, 0.01181, 1.187, 0.03824, 1.156, 0.03824, 0.6928, 0.01181, 0.5005, 0.03824, 0.4693, 0.03824, 0.6928, 0.01181, 1.031, 0.03824, 0.9996, 0.03824, 0.6928, 0.01181, 0.6877, 0.03824, 0.6565, 0.03824, 0.6928, 0.01181, 0.3445, 0.03824, 0.3133, 0.03824, 0.6928, 0.01181, 0.8749, 0.03824, 0.8437, 0.03824, 0.6928, 0.01181, 0.5317, 0.03824, 0.5005, 0.03824, 0.6928, 0.01181, 1.062, 0.03824, 1.031, 0.03824, 0.6928, 0.01181, 0.7189, 0.03824, 0.6877, 0.03824, 0.6928, 0.01181, 0.3757, 0.03824, 0.3445, 0.03824, 0.6928, 0.01181, 0.9061, 0.03824, 0.8749, 0.03824, 0.6928, 0.01181, 0.5629, 0.03824, 0.5317, 0.03824, 0.6928, 0.01181, 0.7501, 0.03824, 0.7189, 0.03824, 0.6928, 0.01181, 1.093, 0.03824, 1.062, 0.03824, 0.6928, 0.01181, 0.4069, 0.03824, 0.3757, 0.03824, 0.6928, 0.01181, 0.9373, 0.03824, 0.9061, 0.03824, 0.6928, 0.01181, 0.5941, 0.03824, 0.5629, 0.03824, 0.6928, 0.01181, 0.7813, 0.03824, 0.7501, 0.03824, 0.6928, 0.01181, 1.124, 0.03824, 1.093, 0.03824, 0.6928, 0.01181, 0.4381, 0.03824, 0.4069, 0.03824, 0.6928, 0.01181, 0.9684, 0.03824, 0.9373, 0.03824, 0.6928, 0.01181, 0.6253, 0.03824, 0.5941, 0.03824, 0.6928, 0.01181, 0.2821, 0.03824, 0.2509, 0.03824, 0.6928, 0.01181, 0.8125, 0.03824, 0.7813, 0.03824, 0.6928, 0.01181, 1.156, 0.03824, 1.124, 0.03824, 0.6928, 0.01181, 0.4693, 0.03824, 0.4381, 0.03824, 0.6928, 0.01181, 0.4693, 0.07444, 0.4381, 0.07444, 0.4381, 0.03824, 0.4693, 0.03824, 0.1573, 0.07444, 0.1261, 0.07444, 0.1261, 0.03824, 0.1573, 0.03824, 0.8125, 0.07444, 0.7813, 0.07444, 0.7813, 0.03824, 0.8125, 0.03824, 0.2821, 0.07444, 0.2509, 0.07444, 0.2509, 0.03824, 0.2821, 0.03824, 0.6253, 0.07444, 0.5941, 0.07444, 0.5941, 0.03824, 0.6253, 0.03824, 0.9684, 0.07444, 0.9373, 0.07444, 0.9373, 0.03824, 0.9684, 0.03824, 0.4381, 0.07444, 0.4069, 0.07444, 0.4069, 0.03824, 0.4381, 0.03824, 0.1261, 0.07444, 0.09494, 0.07444, 0.09494, 0.03824, 0.1261, 0.03824, 0.7813, 0.07444, 0.7501, 0.07444, 0.7501, 0.03824, 0.7813, 0.03824, 0.5941, 0.07444, 0.5629, 0.07444, 0.5629, 0.03824, 0.5941, 0.03824, 0.9373, 0.07444, 0.9061, 0.07444, 0.9061, 0.03824, 0.9373, 0.03824, 0.4069, 0.07444, 0.3757, 0.07444, 0.3757, 0.03824, 0.4069, 0.03824, 0.09494, 0.07444, 0.06374, 0.07444, 0.06374, 0.03824, 0.09494, 0.03824, 0.7501, 0.07444, 0.7189, 0.07444, 0.7189, 0.03824, 0.7501, 0.03824, 0.5629, 0.07444, 0.5317, 0.07444, 0.5317, 0.03824, 0.5629, 0.03824, 0.9061, 0.07444, 0.8749, 0.07444, 0.8749, 0.03824, 0.9061, 0.03824, 0.3757, 0.07444, 0.3445, 0.07444, 0.3445, 0.03824, 0.3757, 0.03824, 0.7189, 0.07444, 0.6877, 0.07444, 0.6877, 0.03824, 0.7189, 0.03824, 0.06374, 0.07444, 0.03255, 0.07444, 0.03255, 0.03824, 0.06374, 0.03824, 0.5317, 0.07444, 0.5005, 0.07444, 0.5005, 0.03824, 0.5317, 0.03824, 0.8749, 0.07444, 0.8437, 0.07444, 0.8437, 0.03824, 0.8749, 0.03824, 0.3445, 0.07444, 0.3133, 0.07444, 0.3133, 0.03824, 0.3445, 0.03824, 0.6877, 0.07444, 0.6565, 0.07444, 0.6565, 0.03824, 0.6877, 0.03824, 0.03255, 0.07444, 0.001351, 0.07444, 0.001351, 0.03824, 0.03255, 0.03824, 0.5005, 0.07444, 0.4693, 0.07444, 0.4693, 0.03824, 0.5005, 0.03824, 0.1885, 0.07444, 0.1573, 0.07444, 0.1573, 0.03824, 0.1885, 0.03824, 0.8437, 0.07444, 0.8125, 0.07444, 0.8125, 0.03824, 0.8437, 0.03824, 0.2509, 0.07444, 0.2197, 0.07444, 0.2197, 0.03824, 0.2509, 0.03824, 0.3133, 0.07444, 0.2821, 0.07444, 0.2821, 0.03824, 0.3133, 0.03824, 0.6565, 0.07444, 0.6253, 0.07444, 0.6253, 0.03824, 0.6565, 0.03824, 0.2197, 0.07444, 0.1885, 0.07444, 0.1885, 0.03824, 0.2197, 0.03824, 0.9996, 0.07444, 0.9684, 0.07444, 0.9684, 0.03824, 0.9996, 0.03824, 0.8437, 0.9512, 0.8749, 0.9512, 0.8749, 0.9874, 0.8437, 0.9874, 0.5005, 0.9512, 0.5317, 0.9512, 0.5317, 0.9874, 0.5005, 0.9874, 0.03255, 0.9512, 0.06374, 0.9512, 0.06374, 0.9874, 0.03255, 0.9874, 0.6877, 0.9512, 0.7189, 0.9512, 0.7189, 0.9874, 0.6877, 0.9874, 0.3445, 0.9512, 0.3757, 0.9512, 0.3757, 0.9874, 0.3445, 0.9874, 0.8749, 0.9512, 0.9061, 0.9512, 0.9061, 0.9874, 0.8749, 0.9874, 0.5317, 0.9512, 0.5629, 0.9512, 0.5629, 0.9874, 0.5317, 0.9874, 0.7189, 0.9512, 0.7501, 0.9512, 0.7501, 0.9874, 0.7189, 0.9874, 0.06374, 0.9512, 0.09494, 0.9512, 0.09494, 0.9874, 0.06374, 0.9874, 0.3757, 0.9512, 0.4069, 0.9512, 0.4069, 0.9874, 0.3757, 0.9874, 0.9061, 0.9512, 0.9373, 0.9512, 0.9373, 0.9874, 0.9061, 0.9874, 0.5629, 0.9512, 0.5941, 0.9512, 0.5941, 0.9874, 0.5629, 0.9874, 0.7501, 0.9512, 0.7813, 0.9512, 0.7813, 0.9874, 0.7501, 0.9874, 0.09494, 0.9512, 0.1261, 0.9512, 0.1261, 0.9874, 0.09494, 0.9874, 0.4069, 0.9512, 0.4381, 0.9512, 0.4381, 0.9874, 0.4069, 0.9874, 0.9373, 0.9512, 0.9684, 0.9512, 0.9684, 0.9874, 0.9373, 0.9874, 0.5941, 0.9512, 0.6253, 0.9512, 0.6253, 0.9874, 0.5941, 0.9874, 0.2509, 0.9512, 0.2821, 0.9512, 0.2821, 0.9874, 0.2509, 0.9874, 0.7813, 0.9512, 0.8125, 0.9512, 0.8125, 0.9874, 0.7813, 0.9874, 0.1261, 0.9512, 0.1573, 0.9512, 0.1573, 0.9874, 0.1261, 0.9874, 0.4381, 0.9512, 0.4693, 0.9512, 0.4693, 0.9874, 0.4381, 0.9874, 0.9684, 0.9512, 0.9996, 0.9512, 0.9996, 0.9874, 0.9684, 0.9874, 0.1885, 0.9512, 0.2197, 0.9512, 0.2197, 0.9874, 0.1885, 0.9874, 0.6253, 0.9512, 0.6565, 0.9512, 0.6565, 0.9874, 0.6253, 0.9874, 0.2821, 0.9512, 0.3133, 0.9512, 0.3133, 0.9874, 0.2821, 0.9874, 0.2197, 0.9512, 0.2509, 0.9512, 0.2509, 0.9874, 0.2197, 0.9874, 0.8125, 0.9512, 0.8437, 0.9512, 0.8437, 0.9874, 0.8125, 0.9874, 0.1573, 0.9512, 0.1885, 0.9512, 0.1885, 0.9874, 0.1573, 0.9874, 0.4693, 0.9512, 0.5005, 0.9512, 0.5005, 0.9874, 0.4693, 0.9874, 0.001351, 0.9512, 0.03255, 0.9512, 0.03255, 0.9874, 0.001351, 0.9874, 0.6565, 0.9512, 0.6877, 0.9512, 0.6877, 0.9874, 0.6565, 0.9874, 0.3133, 0.9512, 0.3445, 0.9512, 0.3445, 0.9874, 0.3133, 0.9874])
me_sphere.materials.append(mat_material)
me_sphere.use_remesh_preserve_volume = False
me_sphere.use_remesh_preserve_attributes = False
me_sphere.use_mirror_vertex_groups = False
me_sphere.update()

# ---- objects
ob_sphere = bpy.data.objects.new('Sphere', me_sphere)
ob_lamp = bpy.data.objects.new('Lamp', light_lamp)
ob_camera = bpy.data.objects.new('Camera', cam_camera)

# ---- transforms, parenting, visibility, modifiers, constraints
ob_sphere.location = (0.0, 0.0, 0.0)
ob_sphere.lineart.crease_threshold = 0.0
ob_lamp.location = (4.076, 1.005, 5.904)
ob_lamp.rotation_euler = (0.6503, 0.05522, 1.866)
ob_lamp.lock_rotations_4d = False
ob_lamp.empty_display_type = 'ARROWS'
ob_lamp.color = (0.0, 0.0, 0.0, 0.0)
ob_lamp.lineart.crease_threshold = 0.0
ob_camera.location = (7.481, -6.508, 5.344)
ob_camera.rotation_euler = (1.109, 0.01082, 0.8149)
ob_camera.lock_rotations_4d = False
ob_camera.empty_display_type = 'ARROWS'
ob_camera.color = (0.0, 0.0, 0.0, 0.0)
ob_camera.display_type = 'WIRE'
ob_camera.lineart.crease_threshold = 0.0

# ---- collection membership
col_collection_1.objects.link(ob_sphere)
col_collection_1.objects.link(ob_lamp)
col_collection_1.objects.link(ob_camera)

# ---- scene / render settings (as saved in the file)
scene.camera = ob_camera
scene.frame_start = 1; scene.frame_end = 250; scene.frame_set(1)
scene.render.engine = 'BLENDER_EEVEE_NEXT'
scene.render.resolution_percentage = 50
scene.render.dither_intensity = 0.0
scene.cycles.use_denoising = False
scene.cycles.samples = 10
scene.cycles.sampling_pattern = 'TABULATED_SOBOL'
scene.cycles.light_sampling_threshold = 0.0
scene.cycles.use_adaptive_sampling = False
scene.cycles.use_light_tree = False
scene.cycles.blur_glossy = 0.0
scene.cycles.pixel_filter_type = 'GAUSSIAN'
scene.cycles.sample_clamp_indirect = 0.0
scene.view_settings.view_transform = 'Standard'
bpy.context.view_layer.update()
